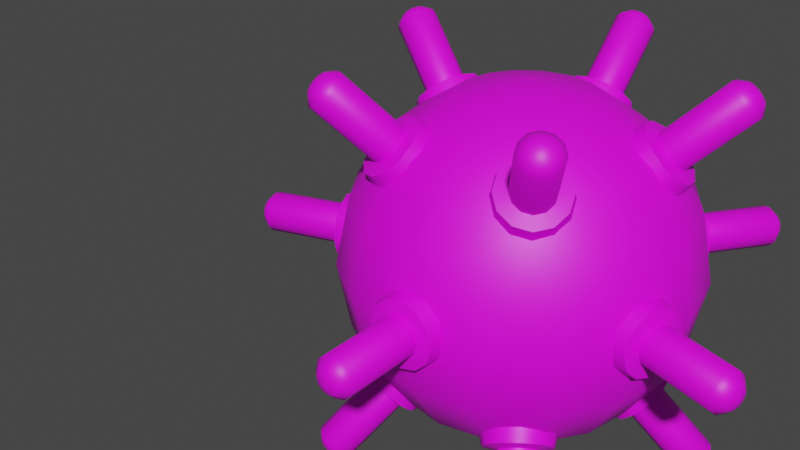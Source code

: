# Source: mina_001.blend  (saved by Blender 2.90.8; exported with 4.5.12 LTS)
import bpy
from mathutils import Matrix  # noqa: F401  (used for matrix-valued properties, if any)

bpy.ops.wm.read_factory_settings(use_empty=True)
scene = bpy.context.scene
scene.name = 'Scene'

# ---- collections
col_collection = bpy.data.collections.new('Collection'); scene.collection.children.link(col_collection)

# ---- images (referenced by path relative to the original .blend; pixels are not part of the script)
import os
ASSET_DIR = os.environ.get("B2B_ASSET_DIR", "")  # directory of the original .blend (textures are referenced by path, not embedded)
HERE = os.path.dirname(os.path.abspath(__file__))  # packed textures are extracted next to this script under _unpacked/

def load_image(name, relpath, width, height, colorspace="sRGB"):
    """Load a texture the original file referenced (path relative to the .blend, or extracted next to this script)."""
    p = next((c for c in (os.path.join(HERE, relpath), os.path.join(ASSET_DIR, relpath)) if relpath and os.path.exists(c)), "")
    if p:
        img = bpy.data.images.load(p, check_existing=True)
        img.name = name
    else:  # same state as the original file: an image datablock whose file is absent (Cycles renders it pink)
        img = bpy.data.images.new(name, width, height)
        img.source = "FILE"
        img.filepath = "//" + (relpath or name)
    img.colorspace_settings.name = colorspace
    return img
img_mine = load_image('mine', 'textures/mine.png', 1024, 1024, 'sRGB')

# ---- materials (node trees are filled in below, after node groups)
mat_mine = bpy.data.materials.new('mine')
mat_mine.use_transparent_shadow = False

# ---- node groups
ng_auto_smooth = bpy.data.node_groups.new('Auto Smooth', 'GeometryNodeTree')
_s = ng_auto_smooth.interface.new_socket(name='Geometry', in_out='OUTPUT', socket_type='NodeSocketGeometry')
_s = ng_auto_smooth.interface.new_socket(name='Geometry', in_out='INPUT', socket_type='NodeSocketGeometry')
_s = ng_auto_smooth.interface.new_socket(name='Angle', in_out='INPUT', socket_type='NodeSocketFloat')
_s.subtype = 'ANGLE'
_s.min_value = 0.0
_s.max_value = 3.142
ng_auto_smooth.is_modifier = True
_N = ng_auto_smooth.nodes; _L = ng_auto_smooth.links
n0 = _N.new('NodeGroupOutput'); n0.name = 'Group Output'; n0.location = (480, -100)
n1 = _N.new('NodeGroupInput'); n1.name = 'Group Input'; n1.location = (-420, -300)
n2 = _N.new('NodeGroupInput'); n2.name = 'Group Input.001'; n2.location = (-60, -100)
n3 = _N.new('GeometryNodeSetShadeSmooth'); n3.name = 'Set Shade Smooth'; n3.location = (120, -100)
n3.domain = 'EDGE'
n4 = _N.new('GeometryNodeSetShadeSmooth'); n4.name = 'Set Shade Smooth.001'; n4.location = (300, -100)
n5 = _N.new('GeometryNodeInputMeshEdgeAngle'); n5.name = 'Edge Angle'; n5.location = (-420, -220)
n6 = _N.new('GeometryNodeInputEdgeSmooth'); n6.name = 'Is Edge Smooth'; n6.location = (-60, -160)
n7 = _N.new('GeometryNodeInputShadeSmooth'); n7.name = 'Is Face Smooth'; n7.location = (-240, -340)
n8 = _N.new('FunctionNodeBooleanMath'); n8.name = 'Boolean Math'; n8.location = (-60, -220)
n9 = _N.new('FunctionNodeCompare'); n9.name = 'Compare'; n9.location = (-240, -180)
n9.operation = 'LESS_EQUAL'
_L.new(n5.outputs[0], n9.inputs[0])
_L.new(n4.outputs[0], n0.inputs[0])
_L.new(n1.outputs[1], n9.inputs[1])
_L.new(n9.outputs[0], n8.inputs[0])
_L.new(n7.outputs[0], n8.inputs[1])
_L.new(n2.outputs[0], n3.inputs[0])
_L.new(n6.outputs[0], n3.inputs[1])
_L.new(n3.outputs[0], n4.inputs[0])
_L.new(n8.outputs[0], n3.inputs[2])
n0.is_active_output = True

# ---- material node trees
mat_mine.use_nodes = True; mat_mine.node_tree.nodes.clear()
_N = mat_mine.node_tree.nodes; _L = mat_mine.node_tree.links
n0 = _N.new('ShaderNodeBsdfPrincipled'); n0.name = 'Principled BSDF'; n0.location = (10, 300)
n0.distribution = 'GGX'
n0.subsurface_method = 'BURLEY'
n0.inputs[3].default_value = 1.45
n0.inputs[27].default_value = (0.0, 0.0, 0.0, 1.0)
n0.inputs[28].default_value = 1.0
n1 = _N.new('ShaderNodeOutputMaterial'); n1.name = 'Material Output'; n1.location = (300, 300)
n2 = _N.new('ShaderNodeTexImage'); n2.name = 'Image Texture'; n2.location = (-280, 280)
n2.image = img_mine
_L.new(n0.outputs[0], n1.inputs[0])
_L.new(n2.outputs[0], n0.inputs[0])
n1.is_active_output = True

# ---- world
world_world = bpy.data.worlds.new('World'); scene.world = world_world
world_world.use_nodes = True; world_world.node_tree.nodes.clear()
_N = world_world.node_tree.nodes; _L = world_world.node_tree.links
n0 = _N.new('ShaderNodeOutputWorld'); n0.name = 'World Output'; n0.location = (300, 300)
n1 = _N.new('ShaderNodeBackground'); n1.name = 'Background'; n1.location = (10, 300)
n1.inputs[0].default_value = (0.05088, 0.05088, 0.05088, 1.0)
_L.new(n1.outputs[0], n0.inputs[0])
n0.is_active_output = True
world_world.color = (0.05088, 0.05088, 0.05088)
world_world.use_sun_shadow = False
world_world.sun_shadow_jitter_overblur = 0.0

# ---- meshes
me_sphere_001 = bpy.data.meshes.new('Sphere.001')
me_sphere_001.from_pydata([(-0.1464, -0.3536, 0.9239), (-0.2706, -0.6533, 0.7071), (-0.3536, -0.8536, 0.3827), (-0.2706, -0.2706, 0.9239), (-0.5, -0.5, 0.7071), (-0.6533, -0.6533, 0.3827), (-0.3536, -0.1464, 0.9239), (-0.6533, -0.2706, 0.7071), (-0.8536, -0.3536, 0.3827), (-0.3827, 2.499e-07, 0.9239), (-0.7071, 4.883e-07, 0.7071), (-0.9239, 5.181e-07, 0.3827), (-0.3536, 0.1464, 0.9239), (-0.6533, 0.2706, 0.7071), (-0.8536, 0.3536, 0.3827), (-0.2706, 0.2706, 0.9239), (-0.5, 0.5, 0.7071), (-0.6533, 0.6533, 0.3827), (-0.1464, 0.3536, 0.9239), (-0.2706, 0.6533, 0.7071), (-0.3536, 0.8536, 0.3827), (-0.05735, -1.039, 0.09934), (-0.09934, -1.039, 0.05735), (-0.05735, -1.531, 0.03311), (-0.09934, -1.482, 0.05735), (-0.03311, -1.531, 0.05735), (-0.05735, -1.482, 0.09934), (-0.09503, -1.025, 0.1646), (-0.1646, -1.025, 0.09503), (-0.1109, -0.8641, 0.1922), (-0.1922, -0.8641, 0.1109), (-1.445, -0.5045, 0.05735), (-1.392, -0.5126, 0.09934), (-1.438, -0.5275, 0.03311), (-1.379, -0.5525, 0.05735), (-0.9883, -0.3211, 0.1147), (-1.006, -0.2666, 0.09934), (-1.019, -0.2266, 0.05735), (-1.473, -0.4184, 0.03311), (-1.44, -0.3635, 0.05735), (-1.466, -0.4415, 0.05735), (-1.427, -0.4035, 0.09934), (-0.9576, -0.4156, 0.05735), (-1.456, -0.473, 0.06623), (-1.41, -0.458, 0.1147), (-0.9705, -0.3757, 0.09934), (-0.9746, -0.3167, 0.1901), (-1.004, -0.2263, 0.1646), (-1.025, -0.1601, 0.09503), (-0.9237, -0.4732, 0.09503), (-0.9452, -0.407, 0.1646), (-0.8218, -0.267, 0.2219), (-0.8561, -0.1615, 0.1922), (-0.8812, -0.08427, 0.1109), (-0.7624, -0.4498, 0.1109), (-0.7875, -0.3725, 0.1922), (-0.9265, 1.219, 0.05735), (-0.9176, 1.165, 0.09934), (-0.9461, 1.205, 0.03311), (-0.9515, 1.141, 0.05735), (-0.6108, 0.8407, 0.1147), (-0.5644, 0.8744, 0.09934), (-0.5304, 0.8991, 0.05735), (-0.8533, 1.272, 0.03311), (-0.7908, 1.257, 0.05735), (-0.8729, 1.258, 0.05735), (-0.8248, 1.233, 0.09934), (-0.6911, 0.7823, 0.05735), (-0.8997, 1.238, 0.06623), (-0.8712, 1.199, 0.1147), (-0.6572, 0.807, 0.09934), (-0.6023, 0.829, 0.1901), (-0.5254, 0.8849, 0.1646), (-0.4691, 0.9258, 0.09503), (-0.7355, 0.7323, 0.09503), (-0.6792, 0.7731, 0.1646), (-0.5079, 0.6991, 0.2219), (-0.4181, 0.7643, 0.1922), (-0.3524, 0.812, 0.1109), (-0.6633, 0.5861, 0.1109), (-0.5976, 0.6339, 0.1922), (-0.03311, 1.042, 1.123), (-0.05735, 0.9778, 1.118), (-0.05735, 1.059, 1.106), (-0.09934, 1.007, 1.089), (-0.06623, 1.082, 1.082), (-0.1147, 1.048, 1.048), (-0.05735, 1.106, 1.059), (-0.09934, 1.089, 1.007), (-0.03311, 1.123, 1.042), (-0.05735, 1.118, 0.9778), (-0.05735, 0.805, 0.6645), (-0.09934, 0.7753, 0.6942), (-0.1147, 0.7348, 0.7348), (-0.09934, 0.6942, 0.7753), (-0.05735, 0.6645, 0.805), (-0.09503, 0.841, 0.6082), (-0.1646, 0.7918, 0.6574), (-0.1901, 0.7246, 0.7246), (-0.1646, 0.6574, 0.7918), (-0.09503, 0.6082, 0.841), (-0.1109, 0.7469, 0.4751), (-0.1922, 0.6894, 0.5326), (-0.2219, 0.611, 0.611), (-0.1922, 0.5326, 0.6894), (-0.1109, 0.4751, 0.7469), (-1.001, 0.2904, 1.123), (-0.9477, 0.2476, 1.118), (-1.041, 0.3383, 1.095), (-1.025, 0.2727, 1.106), (-0.9889, 0.2168, 1.089), (-1.05, 0.2715, 1.082), (-1.032, 0.2148, 1.048), (-1.069, 0.2871, 1.059), (-1.066, 0.2419, 1.007), (-1.078, 0.3155, 1.042), (-1.081, 0.291, 0.9778), (-1.074, 0.3489, 1.035), (-1.074, 0.3489, 0.9669), (-1.058, 0.3785, 1.042), (-1.046, 0.4001, 0.9778), (-1.034, 0.3962, 1.059), (-1.005, 0.4309, 1.007), (-0.6217, 0.202, 0.8159), (-0.6143, 0.2599, 0.805), (-1.009, 0.3974, 1.082), (-0.9613, 0.433, 1.048), (-0.6295, 0.309, 0.7753), (-0.6634, 0.3361, 0.7348), (-0.7067, 0.3341, 0.6942), (-0.9893, 0.3818, 1.106), (-0.9275, 0.4058, 1.089), (-0.7479, 0.3033, 0.6645), (-0.7759, 0.2521, 0.6537), (-0.7833, 0.1942, 0.6645), (-0.9805, 0.3534, 1.123), (-0.9122, 0.3567, 1.118), (-0.7681, 0.1451, 0.6942), (-0.7343, 0.118, 0.7348), (-0.6909, 0.12, 0.7753), (-0.9848, 0.32, 1.129), (-0.9196, 0.2988, 1.129), (-0.6497, 0.1508, 0.805), (-0.5613, 0.1824, 0.859), (-0.5491, 0.2783, 0.841), (-0.5743, 0.3597, 0.7918), (-0.6304, 0.4047, 0.7246), (-0.7022, 0.4012, 0.6574), (-0.7704, 0.3503, 0.6082), (-0.8169, 0.2654, 0.5902), (-0.8292, 0.1695, 0.6082), (-0.8039, 0.08813, 0.6574), (-0.7478, 0.04315, 0.7246), (-0.6761, 0.0466, 0.7918), (-0.6078, 0.09756, 0.841), (-0.4319, 0.1403, 0.7679), (-0.4176, 0.2523, 0.7469), (-0.4471, 0.3473, 0.6894), (-0.5125, 0.3998, 0.611), (-0.5963, 0.3958, 0.5326), (-0.676, 0.3363, 0.4751), (-0.7303, 0.2373, 0.4541), (-0.7446, 0.1253, 0.4751), (-0.7151, 0.0303, 0.5326), (-0.6497, -0.02221, 0.611), (-0.5659, -0.01818, 0.6894), (-0.4862, 0.04131, 0.7469), (-0.5855, -0.8623, 1.123), (-0.5283, -0.8248, 1.118), (-0.6435, -0.8858, 1.095), (-0.576, -0.8904, 1.106), (-0.5118, -0.8735, 1.089), (-0.5826, -0.9145, 1.082), (-0.5232, -0.9153, 1.048), (-0.6035, -0.9283, 1.059), (-0.5595, -0.9391, 1.007), (-0.6332, -0.9279, 1.042), (-0.6109, -0.9384, 0.9778), (-0.6637, -0.9135, 1.035), (-0.6637, -0.9135, 0.9669), (-0.6868, -0.889, 1.042), (-0.7037, -0.871, 0.9778), (-0.6963, -0.8608, 1.059), (-0.7202, -0.8223, 1.007), (-0.3842, -0.5288, 0.8159), (-0.437, -0.5039, 0.805), (-0.6897, -0.8367, 1.082), (-0.7088, -0.7805, 1.048), (-0.4884, -0.5032, 0.7753), (-0.5247, -0.527, 0.7348), (-0.5361, -0.5689, 0.6942), (-0.6688, -0.823, 1.106), (-0.6725, -0.7567, 1.089), (-0.5196, -0.6176, 0.6645), (-0.4796, -0.6601, 0.6537), (-0.4268, -0.685, 0.6645), (-0.6391, -0.8233, 1.123), (-0.6211, -0.7573, 1.118), (-0.3754, -0.6856, 0.6942), (-0.3391, -0.6619, 0.7348), (-0.3277, -0.62, 0.7753), (-0.6086, -0.8377, 1.129), (-0.5683, -0.7823, 1.129), (-0.3442, -0.5713, 0.805), (-0.3469, -0.4775, 0.859), (-0.4344, -0.4362, 0.841), (-0.5196, -0.4351, 0.7918), (-0.5797, -0.4745, 0.7246), (-0.5986, -0.5438, 0.6574), (-0.5712, -0.6245, 0.6082), (-0.5049, -0.6949, 0.5902), (-0.4174, -0.7362, 0.6082), (-0.3322, -0.7373, 0.6574), (-0.2721, -0.6979, 0.7246), (-0.2532, -0.6286, 0.7918), (-0.2806, -0.5479, 0.841), (-0.2669, -0.3674, 0.7679), (-0.369, -0.3192, 0.7469), (-0.4685, -0.3179, 0.6894), (-0.5386, -0.3639, 0.611), (-0.5607, -0.4448, 0.5326), (-0.5288, -0.539, 0.4751), (-0.4514, -0.6212, 0.4541), (-0.3492, -0.6694, 0.4751), (-0.2498, -0.6707, 0.5326), (-0.1796, -0.6247, 0.611), (-0.1576, -0.5438, 0.6894), (-0.1895, -0.4496, 0.7469), (0.0, 0.7071, 0.7071), (0.0, 0.9239, 0.3827), (0.0, -0.3827, 0.9239), (0.0, -0.7071, 0.7071), (0.0, -0.9239, 0.3827), (0.0, 5.063e-14, 1.0), (0.0, 0.3827, 0.9239), (0.0, -1.039, 0.1147), (0.0, -1.531, 0.06623), (0.0, -1.482, 0.1147), (0.0, -1.025, 0.1901), (0.0, -0.8641, 0.2219), (0.0, 1.095, 1.095), (0.0, 1.129, 1.035), (0.0, 1.129, 0.9669), (0.0, 0.6537, 0.8159), (0.0, 0.8159, 0.6537), (0.0, 1.035, 1.129), (0.0, 0.9669, 1.129), (0.0, 0.5902, 0.859), (0.0, 0.859, 0.5902), (0.0, 0.4541, 0.7679), (0.0, 0.7679, 0.4541), (-0.1464, -0.3536, -0.9239), (-0.2706, -0.6533, -0.7071), (-0.3536, -0.8536, -0.3827), (-0.3827, -0.9239, 0.0), (-0.2706, -0.2706, -0.9239), (-0.5, -0.5, -0.7071), (-0.6533, -0.6533, -0.3827), (-0.7071, -0.7071, 0.0), (-0.3536, -0.1464, -0.9239), (-0.6533, -0.2706, -0.7071), (-0.8536, -0.3536, -0.3827), (-0.9239, -0.3827, 0.0), (-0.3827, 2.499e-07, -0.9239), (-0.7071, 4.883e-07, -0.7071), (-0.9239, 5.181e-07, -0.3827), (-1.0, 6.075e-07, 0.0), (-0.3536, 0.1464, -0.9239), (-0.6533, 0.2706, -0.7071), (-0.8536, 0.3536, -0.3827), (-0.9239, 0.3827, 0.0), (-0.2706, 0.2706, -0.9239), (-0.5, 0.5, -0.7071), (-0.6533, 0.6533, -0.3827), (-0.7071, 0.7071, 0.0), (-0.1464, 0.3536, -0.9239), (-0.2706, 0.6533, -0.7071), (-0.3536, 0.8536, -0.3827), (-0.3827, 0.9239, 0.0), (-0.05735, -1.039, -0.09934), (-0.06623, -1.531, 0.0), (-0.1147, -1.482, 0.0), (-0.09934, -1.039, -0.05735), (-0.1147, -1.039, 0.0), (-0.05735, -1.531, -0.03311), (-0.09934, -1.482, -0.05735), (-0.03311, -1.531, -0.05735), (-0.05735, -1.482, -0.09934), (-0.09503, -1.025, -0.1646), (-0.1646, -1.025, -0.09503), (-0.1901, -1.025, 0.0), (-0.1109, -0.8641, -0.1922), (-0.1922, -0.8641, -0.1109), (-0.2219, -0.8641, 0.0), (-1.445, -0.5045, -0.05735), (-1.392, -0.5126, -0.09934), (-1.473, -0.4785, 0.0), (-1.438, -0.5275, -0.03311), (-1.379, -0.5525, -0.05735), (-1.435, -0.536, 0.0), (-1.374, -0.5671, 0.0), (-0.9883, -0.3211, -0.1147), (-1.006, -0.2666, -0.09934), (-1.476, -0.41, 0.0), (-1.445, -0.3489, 0.0), (-1.019, -0.2266, -0.05735), (-1.024, -0.212, 0.0), (-1.473, -0.4184, -0.03311), (-1.44, -0.3635, -0.05735), (-1.466, -0.4415, -0.05735), (-1.427, -0.4035, -0.09934), (-0.9528, -0.4302, 0.0), (-0.9576, -0.4156, -0.05735), (-1.456, -0.473, -0.06623), (-1.41, -0.458, -0.1147), (-0.9705, -0.3757, -0.09934), (-0.9746, -0.3167, -0.1901), (-1.004, -0.2263, -0.1646), (-1.025, -0.1601, -0.09503), (-1.033, -0.1359, 0.0), (-0.9158, -0.4974, 0.0), (-0.9237, -0.4732, -0.09503), (-0.9452, -0.407, -0.1646), (-0.8218, -0.267, -0.2219), (-0.8561, -0.1615, -0.1922), (-0.8812, -0.08427, -0.1109), (-0.8904, -0.056, 0.0), (-0.7532, -0.478, 0.0), (-0.7624, -0.4498, -0.1109), (-0.7875, -0.3725, -0.1922), (-0.9265, 1.219, -0.05735), (-0.9176, 1.165, -0.09934), (-0.9101, 1.253, 0.0), (-0.9461, 1.205, -0.03311), (-0.9515, 1.141, -0.05735), (-0.9533, 1.199, 0.0), (-0.964, 1.132, 0.0), (-0.6108, 0.8407, -0.1147), (-0.5644, 0.8744, -0.09934), (-0.8461, 1.277, 0.0), (-0.7784, 1.266, 0.0), (-0.5304, 0.8991, -0.05735), (-0.518, 0.9081, 0.0), (-0.8533, 1.272, -0.03311), (-0.7908, 1.257, -0.05735), (-0.8729, 1.258, -0.05735), (-0.8248, 1.233, -0.09934), (-0.7036, 0.7732, 0.0), (-0.6911, 0.7823, -0.05735), (-0.8997, 1.238, -0.06623), (-0.8712, 1.199, -0.1147), (-0.6572, 0.807, -0.09934), (-0.6023, 0.829, -0.1901), (-0.5254, 0.8849, -0.1646), (-0.4691, 0.9258, -0.09503), (-0.4485, 0.9407, 0.0), (-0.7561, 0.7173, 0.0), (-0.7355, 0.7323, -0.09503), (-0.6792, 0.7731, -0.1646), (-0.5079, 0.6991, -0.2219), (-0.4181, 0.7643, -0.1922), (-0.3524, 0.812, -0.1109), (-0.3284, 0.8295, 0.0), (-0.6874, 0.5686, 0.0), (-0.6633, 0.5861, -0.1109), (-0.5976, 0.6339, -0.1922), (-0.03311, 1.042, -1.123), (-0.05735, 0.9778, -1.118), (-0.05735, 1.059, -1.106), (-0.09934, 1.007, -1.089), (-0.06623, 1.082, -1.082), (-0.1147, 1.048, -1.048), (-0.05735, 1.106, -1.059), (-0.09934, 1.089, -1.007), (-0.03311, 1.123, -1.042), (-0.05735, 1.118, -0.9778), (-0.05735, 0.805, -0.6645), (-0.09934, 0.7753, -0.6942), (-0.1147, 0.7348, -0.7348), (-0.09934, 0.6942, -0.7753), (-0.05735, 0.6645, -0.805), (-0.09503, 0.841, -0.6082), (-0.1646, 0.7918, -0.6574), (-0.1901, 0.7246, -0.7246), (-0.1646, 0.6574, -0.7918), (-0.09503, 0.6082, -0.841), (-0.1109, 0.7469, -0.4751), (-0.1922, 0.6894, -0.5326), (-0.2219, 0.611, -0.611), (-0.1922, 0.5326, -0.6894), (-0.1109, 0.4751, -0.7469), (-1.001, 0.2904, -1.123), (-0.9477, 0.2476, -1.118), (-1.041, 0.3383, -1.095), (-1.025, 0.2727, -1.106), (-0.9889, 0.2168, -1.089), (-1.05, 0.2715, -1.082), (-1.032, 0.2148, -1.048), (-1.069, 0.2871, -1.059), (-1.066, 0.2419, -1.007), (-1.078, 0.3155, -1.042), (-1.081, 0.291, -0.9778), (-1.074, 0.3489, -1.035), (-1.074, 0.3489, -0.9669), (-1.058, 0.3785, -1.042), (-1.046, 0.4001, -0.9778), (-1.034, 0.3962, -1.059), (-1.005, 0.4309, -1.007), (-0.6217, 0.202, -0.8159), (-0.6143, 0.2599, -0.805), (-1.009, 0.3974, -1.082), (-0.9613, 0.433, -1.048), (-0.6295, 0.309, -0.7753), (-0.6634, 0.3361, -0.7348), (-0.7067, 0.3341, -0.6942), (-0.9893, 0.3818, -1.106), (-0.9275, 0.4058, -1.089), (-0.7479, 0.3033, -0.6645), (-0.7759, 0.2521, -0.6537), (-0.7833, 0.1942, -0.6645), (-0.9805, 0.3534, -1.123), (-0.9122, 0.3567, -1.118), (-0.7681, 0.1451, -0.6942), (-0.7343, 0.118, -0.7348), (-0.6909, 0.12, -0.7753), (-0.9848, 0.32, -1.129), (-0.9196, 0.2988, -1.129), (-0.6497, 0.1508, -0.805), (-0.5613, 0.1824, -0.859), (-0.5491, 0.2783, -0.841), (-0.5743, 0.3597, -0.7918), (-0.6304, 0.4047, -0.7246), (-0.7022, 0.4012, -0.6574), (-0.7704, 0.3503, -0.6082), (-0.8169, 0.2654, -0.5902), (-0.8292, 0.1695, -0.6082), (-0.8039, 0.08813, -0.6574), (-0.7478, 0.04315, -0.7246), (-0.6761, 0.0466, -0.7918), (-0.6078, 0.09756, -0.841), (-0.4319, 0.1403, -0.7679), (-0.4176, 0.2523, -0.7469), (-0.4471, 0.3473, -0.6894), (-0.5125, 0.3998, -0.611), (-0.5963, 0.3958, -0.5326), (-0.676, 0.3363, -0.4751), (-0.7303, 0.2373, -0.4541), (-0.7446, 0.1253, -0.4751), (-0.7151, 0.0303, -0.5326), (-0.6497, -0.02221, -0.611), (-0.5659, -0.01818, -0.6894), (-0.4862, 0.04131, -0.7469), (-0.5855, -0.8623, -1.123), (-0.5283, -0.8248, -1.118), (-0.6435, -0.8858, -1.095), (-0.576, -0.8904, -1.106), (-0.5118, -0.8735, -1.089), (-0.5826, -0.9145, -1.082), (-0.5232, -0.9153, -1.048), (-0.6035, -0.9283, -1.059), (-0.5595, -0.9391, -1.007), (-0.6332, -0.9279, -1.042), (-0.6109, -0.9384, -0.9778), (-0.6637, -0.9135, -1.035), (-0.6637, -0.9135, -0.9669), (-0.6868, -0.889, -1.042), (-0.7037, -0.871, -0.9778), (-0.6963, -0.8608, -1.059), (-0.7202, -0.8223, -1.007), (-0.3842, -0.5288, -0.8159), (-0.437, -0.5039, -0.805), (-0.6897, -0.8367, -1.082), (-0.7088, -0.7805, -1.048), (-0.4884, -0.5032, -0.7753), (-0.5247, -0.527, -0.7348), (-0.5361, -0.5689, -0.6942), (-0.6688, -0.823, -1.106), (-0.6725, -0.7567, -1.089), (-0.5196, -0.6176, -0.6645), (-0.4796, -0.6601, -0.6537), (-0.4268, -0.685, -0.6645), (-0.6391, -0.8233, -1.123), (-0.6211, -0.7573, -1.118), (-0.3754, -0.6856, -0.6942), (-0.3391, -0.6619, -0.7348), (-0.3277, -0.62, -0.7753), (-0.6086, -0.8377, -1.129), (-0.5683, -0.7823, -1.129), (-0.3442, -0.5713, -0.805), (-0.3469, -0.4775, -0.859), (-0.4344, -0.4362, -0.841), (-0.5196, -0.4351, -0.7918), (-0.5797, -0.4745, -0.7246), (-0.5986, -0.5438, -0.6574), (-0.5712, -0.6245, -0.6082), (-0.5049, -0.6949, -0.5902), (-0.4174, -0.7362, -0.6082), (-0.3322, -0.7373, -0.6574), (-0.2721, -0.6979, -0.7246), (-0.2532, -0.6286, -0.7918), (-0.2806, -0.5479, -0.841), (-0.2669, -0.3674, -0.7679), (-0.369, -0.3192, -0.7469), (-0.4685, -0.3179, -0.6894), (-0.5386, -0.3639, -0.611), (-0.5607, -0.4448, -0.5326), (-0.5288, -0.539, -0.4751), (-0.4514, -0.6212, -0.4541), (-0.3492, -0.6694, -0.4751), (-0.2498, -0.6707, -0.5326), (-0.1796, -0.6247, -0.611), (-0.1576, -0.5438, -0.6894), (-0.1895, -0.4496, -0.7469), (0.0, 0.7071, -0.7071), (0.0, 0.9239, -0.3827), (0.0, -0.3827, -0.9239), (0.0, -0.7071, -0.7071), (0.0, -0.9239, -0.3827), (0.0, -1.0, 0.0), (0.0, 5.063e-14, -1.0), (0.0, 0.3827, -0.9239), (0.0, 1.0, 0.0), (0.0, -1.548, 0.0), (0.0, -1.039, -0.1147), (0.0, -1.531, -0.06623), (0.0, -1.482, -0.1147), (0.0, -1.025, -0.1901), (0.0, -0.8641, -0.2219), (0.0, 1.095, -1.095), (0.0, 1.129, -1.035), (0.0, 1.129, -0.9669), (0.0, 0.6537, -0.8159), (0.0, 0.8159, -0.6537), (0.0, 1.035, -1.129), (0.0, 0.9669, -1.129), (0.0, 0.5902, -0.859), (0.0, 0.859, -0.5902), (0.0, 0.4541, -0.7679), (0.0, 0.7679, -0.4541)], [], [(231, 230, 0, 1), (232, 231, 1, 2), (230, 233, 0), (518, 232, 2, 254), (2, 1, 4, 5), (0, 233, 3), (254, 2, 5, 258), (1, 0, 3, 4), (3, 233, 6), (258, 5, 8, 262), (4, 3, 6, 7), (5, 4, 7, 8), (262, 8, 11, 266), (7, 6, 9, 10), (8, 7, 10, 11), (6, 233, 9), (11, 10, 13, 14), (9, 233, 12), (266, 11, 14, 270), (10, 9, 12, 13), (14, 13, 16, 17), (12, 233, 15), (270, 14, 17, 274), (13, 12, 15, 16), (274, 17, 20, 278), (16, 15, 18, 19), (17, 16, 19, 20), (15, 233, 18), (278, 20, 229, 521), (19, 18, 234, 228), (20, 19, 228, 229), (18, 233, 234), (281, 280, 23, 24), (26, 237, 235, 21), (24, 26, 21, 22), (280, 522, 23), (24, 23, 25, 26), (281, 24, 22, 283), (23, 522, 25), (25, 522, 236), (26, 25, 236, 237), (283, 22, 28, 290), (22, 21, 27, 28), (21, 235, 238, 27), (27, 238, 239, 29), (28, 27, 29, 30), (290, 28, 30, 293), (44, 43, 31, 32), (43, 296, 31), (31, 296, 33), (32, 31, 33, 34), (33, 296, 299), (34, 33, 299, 300), (304, 303, 38, 39), (41, 44, 35, 36), (39, 41, 36, 37), (303, 296, 38), (44, 32, 45, 35), (39, 38, 40, 41), (304, 39, 37, 306), (38, 296, 40), (32, 34, 42, 45), (34, 300, 311, 42), (40, 296, 43), (41, 40, 43, 44), (306, 37, 48, 319), (42, 311, 320, 49), (45, 42, 49, 50), (37, 36, 47, 48), (36, 35, 46, 47), (35, 45, 50, 46), (47, 46, 51, 52), (48, 47, 52, 53), (319, 48, 53, 326), (49, 320, 327, 54), (46, 50, 55, 51), (50, 49, 54, 55), (69, 68, 56, 57), (68, 332, 56), (56, 332, 58), (57, 56, 58, 59), (58, 332, 335), (59, 58, 335, 336), (340, 339, 63, 64), (66, 69, 60, 61), (64, 66, 61, 62), (339, 332, 63), (69, 57, 70, 60), (64, 63, 65, 66), (340, 64, 62, 342), (63, 332, 65), (57, 59, 67, 70), (59, 336, 347, 67), (65, 332, 68), (66, 65, 68, 69), (342, 62, 73, 355), (67, 347, 356, 74), (70, 67, 74, 75), (62, 61, 72, 73), (61, 60, 71, 72), (60, 70, 75, 71), (72, 71, 76, 77), (73, 72, 77, 78), (355, 73, 78, 362), (74, 356, 363, 79), (71, 75, 80, 76), (75, 74, 79, 80), (246, 245, 81, 82), (245, 240, 81), (81, 240, 83), (82, 81, 83, 84), (83, 240, 85), (84, 83, 85, 86), (85, 240, 87), (86, 85, 87, 88), (87, 240, 89), (88, 87, 89, 90), (89, 240, 241), (90, 89, 241, 242), (86, 88, 92, 93), (246, 82, 95, 243), (90, 242, 244, 91), (82, 84, 94, 95), (84, 86, 93, 94), (88, 90, 91, 92), (94, 93, 98, 99), (92, 91, 96, 97), (95, 94, 99, 100), (91, 244, 248, 96), (93, 92, 97, 98), (243, 95, 100, 247), (97, 96, 101, 102), (98, 97, 102, 103), (99, 98, 103, 104), (247, 100, 105, 249), (96, 248, 250, 101), (100, 99, 104, 105), (141, 140, 106, 107), (140, 108, 106), (106, 108, 109), (107, 106, 109, 110), (109, 108, 111), (110, 109, 111, 112), (111, 108, 113), (112, 111, 113, 114), (113, 108, 115), (114, 113, 115, 116), (115, 108, 117), (116, 115, 117, 118), (118, 117, 119, 120), (117, 108, 119), (120, 119, 121, 122), (119, 108, 121), (122, 121, 125, 126), (121, 108, 125), (112, 114, 137, 138), (126, 125, 130, 131), (136, 141, 123, 124), (131, 136, 124, 127), (125, 108, 130), (141, 107, 142, 123), (131, 130, 135, 136), (126, 131, 127, 128), (120, 122, 129, 132), (130, 108, 135), (116, 118, 133, 134), (107, 110, 139, 142), (122, 126, 128, 129), (110, 112, 138, 139), (135, 108, 140), (118, 120, 132, 133), (114, 116, 134, 137), (136, 135, 140, 141), (128, 127, 145, 146), (133, 132, 148, 149), (139, 138, 152, 153), (137, 134, 150, 151), (142, 139, 153, 154), (127, 124, 144, 145), (132, 129, 147, 148), (129, 128, 146, 147), (134, 133, 149, 150), (138, 137, 151, 152), (124, 123, 143, 144), (123, 142, 154, 143), (144, 143, 155, 156), (151, 150, 162, 163), (148, 147, 159, 160), (145, 144, 156, 157), (152, 151, 163, 164), (149, 148, 160, 161), (146, 145, 157, 158), (153, 152, 164, 165), (143, 154, 166, 155), (150, 149, 161, 162), (147, 146, 158, 159), (154, 153, 165, 166), (202, 201, 167, 168), (201, 169, 167), (167, 169, 170), (168, 167, 170, 171), (170, 169, 172), (171, 170, 172, 173), (172, 169, 174), (173, 172, 174, 175), (174, 169, 176), (175, 174, 176, 177), (176, 169, 178), (177, 176, 178, 179), (179, 178, 180, 181), (178, 169, 180), (181, 180, 182, 183), (180, 169, 182), (183, 182, 186, 187), (182, 169, 186), (173, 175, 198, 199), (187, 186, 191, 192), (197, 202, 184, 185), (192, 197, 185, 188), (186, 169, 191), (202, 168, 203, 184), (192, 191, 196, 197), (187, 192, 188, 189), (181, 183, 190, 193), (191, 169, 196), (177, 179, 194, 195), (168, 171, 200, 203), (183, 187, 189, 190), (171, 173, 199, 200), (196, 169, 201), (179, 181, 193, 194), (175, 177, 195, 198), (197, 196, 201, 202), (189, 188, 206, 207), (194, 193, 209, 210), (200, 199, 213, 214), (198, 195, 211, 212), (203, 200, 214, 215), (188, 185, 205, 206), (193, 190, 208, 209), (190, 189, 207, 208), (195, 194, 210, 211), (199, 198, 212, 213), (185, 184, 204, 205), (184, 203, 215, 204), (205, 204, 216, 217), (212, 211, 223, 224), (209, 208, 220, 221), (206, 205, 217, 218), (213, 212, 224, 225), (210, 209, 221, 222), (207, 206, 218, 219), (214, 213, 225, 226), (204, 215, 227, 216), (211, 210, 222, 223), (208, 207, 219, 220), (215, 214, 226, 227), (516, 252, 251, 515), (517, 253, 252, 516), (515, 251, 519), (518, 254, 253, 517), (253, 257, 256, 252), (251, 255, 519), (254, 258, 257, 253), (252, 256, 255, 251), (255, 259, 519), (258, 262, 261, 257), (256, 260, 259, 255), (257, 261, 260, 256), (262, 266, 265, 261), (260, 264, 263, 259), (261, 265, 264, 260), (259, 263, 519), (265, 269, 268, 264), (263, 267, 519), (266, 270, 269, 265), (264, 268, 267, 263), (269, 273, 272, 268), (267, 271, 519), (270, 274, 273, 269), (268, 272, 271, 267), (274, 278, 277, 273), (272, 276, 275, 271), (273, 277, 276, 272), (271, 275, 519), (278, 521, 514, 277), (276, 513, 520, 275), (277, 514, 513, 276), (275, 520, 519), (281, 285, 284, 280), (287, 279, 523, 525), (285, 282, 279, 287), (280, 284, 522), (285, 287, 286, 284), (281, 283, 282, 285), (284, 286, 522), (286, 524, 522), (287, 525, 524, 286), (283, 290, 289, 282), (282, 289, 288, 279), (279, 288, 526, 523), (288, 291, 527, 526), (289, 292, 291, 288), (290, 293, 292, 289), (314, 295, 294, 313), (313, 294, 296), (294, 297, 296), (295, 298, 297, 294), (297, 299, 296), (298, 300, 299, 297), (304, 308, 307, 303), (310, 302, 301, 314), (308, 305, 302, 310), (303, 307, 296), (314, 301, 315, 295), (308, 310, 309, 307), (304, 306, 305, 308), (307, 309, 296), (295, 315, 312, 298), (298, 312, 311, 300), (309, 313, 296), (310, 314, 313, 309), (306, 319, 318, 305), (312, 321, 320, 311), (315, 322, 321, 312), (305, 318, 317, 302), (302, 317, 316, 301), (301, 316, 322, 315), (317, 324, 323, 316), (318, 325, 324, 317), (319, 326, 325, 318), (321, 328, 327, 320), (316, 323, 329, 322), (322, 329, 328, 321), (350, 331, 330, 349), (349, 330, 332), (330, 333, 332), (331, 334, 333, 330), (333, 335, 332), (334, 336, 335, 333), (340, 344, 343, 339), (346, 338, 337, 350), (344, 341, 338, 346), (339, 343, 332), (350, 337, 351, 331), (344, 346, 345, 343), (340, 342, 341, 344), (343, 345, 332), (331, 351, 348, 334), (334, 348, 347, 336), (345, 349, 332), (346, 350, 349, 345), (342, 355, 354, 341), (348, 357, 356, 347), (351, 358, 357, 348), (341, 354, 353, 338), (338, 353, 352, 337), (337, 352, 358, 351), (353, 360, 359, 352), (354, 361, 360, 353), (355, 362, 361, 354), (357, 364, 363, 356), (352, 359, 365, 358), (358, 365, 364, 357), (534, 367, 366, 533), (533, 366, 528), (366, 368, 528), (367, 369, 368, 366), (368, 370, 528), (369, 371, 370, 368), (370, 372, 528), (371, 373, 372, 370), (372, 374, 528), (373, 375, 374, 372), (374, 529, 528), (375, 530, 529, 374), (371, 378, 377, 373), (534, 531, 380, 367), (375, 376, 532, 530), (367, 380, 379, 369), (369, 379, 378, 371), (373, 377, 376, 375), (379, 384, 383, 378), (377, 382, 381, 376), (380, 385, 384, 379), (376, 381, 536, 532), (378, 383, 382, 377), (531, 535, 385, 380), (382, 387, 386, 381), (383, 388, 387, 382), (384, 389, 388, 383), (535, 537, 390, 385), (381, 386, 538, 536), (385, 390, 389, 384), (426, 392, 391, 425), (425, 391, 393), (391, 394, 393), (392, 395, 394, 391), (394, 396, 393), (395, 397, 396, 394), (396, 398, 393), (397, 399, 398, 396), (398, 400, 393), (399, 401, 400, 398), (400, 402, 393), (401, 403, 402, 400), (403, 405, 404, 402), (402, 404, 393), (405, 407, 406, 404), (404, 406, 393), (407, 411, 410, 406), (406, 410, 393), (397, 423, 422, 399), (411, 416, 415, 410), (421, 409, 408, 426), (416, 412, 409, 421), (410, 415, 393), (426, 408, 427, 392), (416, 421, 420, 415), (411, 413, 412, 416), (405, 417, 414, 407), (415, 420, 393), (401, 419, 418, 403), (392, 427, 424, 395), (407, 414, 413, 411), (395, 424, 423, 397), (420, 425, 393), (403, 418, 417, 405), (399, 422, 419, 401), (421, 426, 425, 420), (413, 431, 430, 412), (418, 434, 433, 417), (424, 438, 437, 423), (422, 436, 435, 419), (427, 439, 438, 424), (412, 430, 429, 409), (417, 433, 432, 414), (414, 432, 431, 413), (419, 435, 434, 418), (423, 437, 436, 422), (409, 429, 428, 408), (408, 428, 439, 427), (429, 441, 440, 428), (436, 448, 447, 435), (433, 445, 444, 432), (430, 442, 441, 429), (437, 449, 448, 436), (434, 446, 445, 433), (431, 443, 442, 430), (438, 450, 449, 437), (428, 440, 451, 439), (435, 447, 446, 434), (432, 444, 443, 431), (439, 451, 450, 438), (487, 453, 452, 486), (486, 452, 454), (452, 455, 454), (453, 456, 455, 452), (455, 457, 454), (456, 458, 457, 455), (457, 459, 454), (458, 460, 459, 457), (459, 461, 454), (460, 462, 461, 459), (461, 463, 454), (462, 464, 463, 461), (464, 466, 465, 463), (463, 465, 454), (466, 468, 467, 465), (465, 467, 454), (468, 472, 471, 467), (467, 471, 454), (458, 484, 483, 460), (472, 477, 476, 471), (482, 470, 469, 487), (477, 473, 470, 482), (471, 476, 454), (487, 469, 488, 453), (477, 482, 481, 476), (472, 474, 473, 477), (466, 478, 475, 468), (476, 481, 454), (462, 480, 479, 464), (453, 488, 485, 456), (468, 475, 474, 472), (456, 485, 484, 458), (481, 486, 454), (464, 479, 478, 466), (460, 483, 480, 462), (482, 487, 486, 481), (474, 492, 491, 473), (479, 495, 494, 478), (485, 499, 498, 484), (483, 497, 496, 480), (488, 500, 499, 485), (473, 491, 490, 470), (478, 494, 493, 475), (475, 493, 492, 474), (480, 496, 495, 479), (484, 498, 497, 483), (470, 490, 489, 469), (469, 489, 500, 488), (490, 502, 501, 489), (497, 509, 508, 496), (494, 506, 505, 493), (491, 503, 502, 490), (498, 510, 509, 497), (495, 507, 506, 494), (492, 504, 503, 491), (499, 511, 510, 498), (489, 501, 512, 500), (496, 508, 507, 495), (493, 505, 504, 492), (500, 512, 511, 499)])
me_sphere_001.polygons.foreach_set('use_smooth', [True] * 514)
_k = set([(21, 22), (21, 235), (22, 283), (27, 28), (27, 238), (28, 290), (35, 36), (35, 45), (36, 37), (37, 306), (42, 45), (42, 311), (46, 47), (46, 50), (47, 48), (48, 319), (49, 50), (49, 320), (60, 61), (60, 70), (61, 62), (62, 342), (67, 70), (67, 347), (71, 72), (71, 75), (72, 73), (73, 355), (74, 75), (74, 356), (91, 92), (91, 244), (92, 93), (93, 94), (94, 95), (95, 243), (96, 97), (96, 248), (97, 98), (98, 99), (99, 100), (100, 247), (123, 124), (123, 142), (124, 127), (127, 128), (128, 129), (129, 132), (132, 133), (133, 134), (134, 137), (137, 138), (138, 139), (139, 142), (143, 144), (143, 154), (144, 145), (145, 146), (146, 147), (147, 148), (148, 149), (149, 150), (150, 151), (151, 152), (152, 153), (153, 154), (184, 185), (184, 203), (185, 188), (188, 189), (189, 190), (190, 193), (193, 194), (194, 195), (195, 198), (198, 199), (199, 200), (200, 203), (204, 205), (204, 215), (205, 206), (206, 207), (207, 208), (208, 209), (209, 210), (210, 211), (211, 212), (212, 213), (213, 214), (214, 215), (279, 282), (279, 523), (282, 283), (288, 289), (288, 526), (289, 290), (301, 302), (301, 315), (302, 305), (305, 306), (311, 312), (312, 315), (316, 317), (316, 322), (317, 318), (318, 319), (320, 321), (321, 322), (337, 338), (337, 351), (338, 341), (341, 342), (347, 348), (348, 351), (352, 353), (352, 358), (353, 354), (354, 355), (356, 357), (357, 358), (376, 377), (376, 532), (377, 378), (378, 379), (379, 380), (380, 531), (381, 382), (381, 536), (382, 383), (383, 384), (384, 385), (385, 535), (408, 409), (408, 427), (409, 412), (412, 413), (413, 414), (414, 417), (417, 418), (418, 419), (419, 422), (422, 423), (423, 424), (424, 427), (428, 429), (428, 439), (429, 430), (430, 431), (431, 432), (432, 433), (433, 434), (434, 435), (435, 436), (436, 437), (437, 438), (438, 439), (469, 470), (469, 488), (470, 473), (473, 474), (474, 475), (475, 478), (478, 479), (479, 480), (480, 483), (483, 484), (484, 485), (485, 488), (489, 490), (489, 500), (490, 491), (491, 492), (492, 493), (493, 494), (494, 495), (495, 496), (496, 497), (497, 498), (498, 499), (499, 500)])
me_sphere_001.attributes.new('sharp_edge', 'BOOLEAN', 'EDGE').data.foreach_set('value', [ (min(e.vertices), max(e.vertices)) in _k for e in me_sphere_001.edges])
_uv = me_sphere_001.uv_layers.new(name='UVMap')
_uv.uv.foreach_set('vector', [0.1775, 0.3992, 0.1857, 0.4858, 0.1532, 0.4933, 0.118, 0.4148, 0.02627, 0.1021, 0.02627, 0.01863, 0.1063, 0.01863, 0.1063, 0.1021, 0.1857, 0.4858, 0.1857, 0.5742, 0.1532, 0.4933, 0.02627, 0.1856, 0.02627, 0.1021, 0.1063, 0.1021, 0.1063, 0.1856, 0.1063, 0.1021, 0.1063, 0.01863, 0.1864, 0.01863, 0.1864, 0.1021, 0.1532, 0.4933, 0.1857, 0.5742, 0.1262, 0.5114, 0.1063, 0.1856, 0.1063, 0.1021, 0.1864, 0.1021, 0.1864, 0.1856, 0.118, 0.4148, 0.1532, 0.4933, 0.1262, 0.5114, 0.06639, 0.4499, 0.1262, 0.5114, 0.1857, 0.5742, 0.1075, 0.5377, 0.1864, 0.1856, 0.1864, 0.1021, 0.2665, 0.1021, 0.2665, 0.1856, 0.06639, 0.4499, 0.1262, 0.5114, 0.1075, 0.5377, 0.02996, 0.5011, 0.1864, 0.1021, 0.1864, 0.01863, 0.2665, 0.01863, 0.2665, 0.1021, 0.2665, 0.1856, 0.2665, 0.1021, 0.3466, 0.1021, 0.3466, 0.1856, 0.02996, 0.5011, 0.1075, 0.5377, 0.09964, 0.5689, 0.01392, 0.5623, 0.2665, 0.1021, 0.2665, 0.01863, 0.3466, 0.01863, 0.3466, 0.1021, 0.1075, 0.5377, 0.1857, 0.5742, 0.09964, 0.5689, 0.3466, 0.1021, 0.3466, 0.01863, 0.4266, 0.01863, 0.4266, 0.1021, 0.09964, 0.5689, 0.1857, 0.5742, 0.1036, 0.6009, 0.3466, 0.1856, 0.3466, 0.1021, 0.4266, 0.1021, 0.4266, 0.1856, 0.01392, 0.5623, 0.09964, 0.5689, 0.1036, 0.6009, 0.02071, 0.6253, 0.4266, 0.1021, 0.4266, 0.01863, 0.5067, 0.01863, 0.5067, 0.1021, 0.1036, 0.6009, 0.1857, 0.5742, 0.1189, 0.6294, 0.4266, 0.1856, 0.4266, 0.1021, 0.5067, 0.1021, 0.5067, 0.1856, 0.02071, 0.6253, 0.1036, 0.6009, 0.1189, 0.6294, 0.0496, 0.6821, 0.5067, 0.1856, 0.5067, 0.1021, 0.5868, 0.1021, 0.5868, 0.1856, 0.0496, 0.6821, 0.1189, 0.6294, 0.1437, 0.6508, 0.09675, 0.7252, 0.5067, 0.1021, 0.5067, 0.01863, 0.5868, 0.01863, 0.5868, 0.1021, 0.1189, 0.6294, 0.1857, 0.5742, 0.1437, 0.6508, 0.5868, 0.1856, 0.5868, 0.1021, 0.6668, 0.1021, 0.6668, 0.1856, 0.09675, 0.7252, 0.1437, 0.6508, 0.1752, 0.6622, 0.1559, 0.7494, 0.5868, 0.1021, 0.5868, 0.01863, 0.6668, 0.01863, 0.6668, 0.1021, 0.1437, 0.6508, 0.1857, 0.5742, 0.1752, 0.6622, 0.8769, 0.5775, 0.8635, 0.5778, 0.8623, 0.5705, 0.8756, 0.5667, 0.8718, 0.5549, 0.8639, 0.5412, 0.9671, 0.5335, 0.9681, 0.5474, 0.8756, 0.5667, 0.8718, 0.5549, 0.9681, 0.5474, 0.969, 0.5616, 0.8635, 0.5778, 0.8458, 0.5781, 0.8623, 0.5705, 0.8756, 0.5667, 0.8623, 0.5705, 0.8583, 0.5635, 0.8718, 0.5549, 0.8769, 0.5775, 0.8756, 0.5667, 0.969, 0.5616, 0.9695, 0.5758, 0.8623, 0.5705, 0.8458, 0.5781, 0.8583, 0.5635, 0.8583, 0.5635, 0.8458, 0.5781, 0.8509, 0.5576, 0.8718, 0.5549, 0.8583, 0.5635, 0.8509, 0.5576, 0.8639, 0.5412, 0.9524, 0.9337, 0.9558, 0.9465, 0.9409, 0.9549, 0.9353, 0.9337, 0.9558, 0.9465, 0.965, 0.956, 0.9562, 0.9706, 0.9409, 0.9549, 0.965, 0.956, 0.9777, 0.9597, 0.9772, 0.9768, 0.9562, 0.9706, 0.9336, 0.3182, 0.9391, 0.3394, 0.9043, 0.3502, 0.8979, 0.3254, 0.9303, 0.2965, 0.9336, 0.3182, 0.8979, 0.3254, 0.8941, 0.3002, 0.9292, 0.2746, 0.9303, 0.2965, 0.8941, 0.3002, 0.8928, 0.2746, 0.7148, 0.4664, 0.6997, 0.4518, 0.7071, 0.4451, 0.721, 0.4533, 0.6997, 0.4518, 0.6939, 0.4309, 0.7071, 0.4451, 0.7071, 0.4451, 0.6939, 0.4309, 0.7109, 0.438, 0.721, 0.4533, 0.7071, 0.4451, 0.7109, 0.438, 0.7243, 0.4416, 0.7109, 0.438, 0.6939, 0.4309, 0.7121, 0.4307, 0.7243, 0.4416, 0.7109, 0.438, 0.7121, 0.4307, 0.7252, 0.4306, 0.8737, 0.8171, 0.8604, 0.8173, 0.8591, 0.81, 0.8724, 0.8062, 0.8686, 0.7945, 0.8608, 0.7807, 0.9639, 0.7731, 0.9649, 0.7869, 0.8724, 0.8062, 0.8686, 0.7945, 0.9649, 0.7869, 0.9658, 0.8012, 0.8604, 0.8173, 0.8426, 0.8177, 0.8591, 0.81, 0.7148, 0.4664, 0.721, 0.4533, 0.8181, 0.4581, 0.8174, 0.4724, 0.8724, 0.8062, 0.8591, 0.81, 0.8551, 0.8031, 0.8686, 0.7945, 0.8737, 0.8171, 0.8724, 0.8062, 0.9658, 0.8012, 0.9663, 0.8154, 0.8591, 0.81, 0.8426, 0.8177, 0.8551, 0.8031, 0.721, 0.4533, 0.7243, 0.4416, 0.8185, 0.4438, 0.8181, 0.4581, 0.7243, 0.4416, 0.7252, 0.4306, 0.8185, 0.4297, 0.8185, 0.4438, 0.8551, 0.8031, 0.8426, 0.8177, 0.8478, 0.7971, 0.8686, 0.7945, 0.8551, 0.8031, 0.8478, 0.7971, 0.8608, 0.7807, 0.9054, 0.6946, 0.8988, 0.6832, 0.9108, 0.671, 0.9219, 0.6901, 0.8562, 0.6946, 0.8563, 0.7078, 0.8398, 0.7122, 0.8398, 0.6903, 0.8628, 0.6832, 0.8562, 0.6946, 0.8398, 0.6903, 0.8507, 0.6712, 0.8988, 0.6832, 0.8874, 0.6766, 0.8917, 0.6601, 0.9108, 0.671, 0.8874, 0.6766, 0.8742, 0.6766, 0.8697, 0.6601, 0.8917, 0.6601, 0.8742, 0.6766, 0.8628, 0.6832, 0.8507, 0.6712, 0.8697, 0.6601, 0.4642, 0.4231, 0.4494, 0.4244, 0.4342, 0.3919, 0.4678, 0.3859, 0.4775, 0.4297, 0.4642, 0.4231, 0.4678, 0.3859, 0.5014, 0.3986, 0.4852, 0.4423, 0.4775, 0.4297, 0.5014, 0.3986, 0.525, 0.429, 0.4299, 0.447, 0.4302, 0.4618, 0.4, 0.4715, 0.397, 0.4418, 0.4494, 0.4244, 0.4372, 0.4335, 0.409, 0.4127, 0.4342, 0.3919, 0.4372, 0.4335, 0.4299, 0.447, 0.397, 0.4418, 0.409, 0.4127, 0.7096, 0.736, 0.6945, 0.7213, 0.7019, 0.7147, 0.7159, 0.7229, 0.6945, 0.7213, 0.6887, 0.7004, 0.7019, 0.7147, 0.7019, 0.7147, 0.6887, 0.7004, 0.7057, 0.7075, 0.7159, 0.7229, 0.7019, 0.7147, 0.7057, 0.7075, 0.7191, 0.7112, 0.7057, 0.7075, 0.6887, 0.7004, 0.7069, 0.7002, 0.7191, 0.7112, 0.7057, 0.7075, 0.7069, 0.7002, 0.7201, 0.7001, 0.8732, 0.4257, 0.8598, 0.4254, 0.8588, 0.4181, 0.8723, 0.4148, 0.869, 0.4029, 0.8616, 0.3889, 0.965, 0.3851, 0.9655, 0.3989, 0.8723, 0.4148, 0.869, 0.4029, 0.9655, 0.3989, 0.9658, 0.4132, 0.8598, 0.4254, 0.8421, 0.4251, 0.8588, 0.4181, 0.7096, 0.736, 0.7159, 0.7229, 0.813, 0.7276, 0.8123, 0.7419, 0.8723, 0.4148, 0.8588, 0.4181, 0.8551, 0.411, 0.869, 0.4029, 0.8732, 0.4257, 0.8723, 0.4148, 0.9658, 0.4132, 0.9658, 0.4274, 0.8588, 0.4181, 0.8421, 0.4251, 0.8551, 0.411, 0.7159, 0.7229, 0.7191, 0.7112, 0.8134, 0.7134, 0.813, 0.7276, 0.7191, 0.7112, 0.7201, 0.7001, 0.8134, 0.6992, 0.8134, 0.7134, 0.8551, 0.411, 0.8421, 0.4251, 0.848, 0.4048, 0.869, 0.4029, 0.8551, 0.411, 0.848, 0.4048, 0.8616, 0.3889, 0.8711, 0.9069, 0.8597, 0.9135, 0.8476, 0.9014, 0.8667, 0.8904, 0.8712, 0.956, 0.8844, 0.956, 0.8888, 0.9725, 0.8668, 0.9725, 0.8598, 0.9495, 0.8712, 0.956, 0.8668, 0.9725, 0.8478, 0.9616, 0.8597, 0.9135, 0.8532, 0.9249, 0.8366, 0.9205, 0.8476, 0.9014, 0.8532, 0.9249, 0.8532, 0.9381, 0.8367, 0.9426, 0.8366, 0.9205, 0.8532, 0.9381, 0.8598, 0.9495, 0.8478, 0.9616, 0.8367, 0.9426, 0.4813, 0.5757, 0.4685, 0.5676, 0.4765, 0.532, 0.507, 0.5482, 0.4881, 0.5892, 0.4813, 0.5757, 0.507, 0.5482, 0.526, 0.5789, 0.4869, 0.604, 0.4881, 0.5892, 0.526, 0.5789, 0.526, 0.6174, 0.4396, 0.5737, 0.4309, 0.586, 0.4005, 0.5758, 0.4159, 0.5497, 0.4685, 0.5676, 0.4533, 0.5669, 0.4432, 0.5332, 0.4765, 0.532, 0.4533, 0.5669, 0.4396, 0.5737, 0.4159, 0.5497, 0.4432, 0.5332, 0.7272, 0.3285, 0.7126, 0.3128, 0.7204, 0.3066, 0.734, 0.3156, 0.7126, 0.3128, 0.7082, 0.2916, 0.7204, 0.3066, 0.7204, 0.3066, 0.7082, 0.2916, 0.7246, 0.2996, 0.734, 0.3156, 0.7204, 0.3066, 0.7246, 0.2996, 0.7379, 0.304, 0.7246, 0.2996, 0.7082, 0.2916, 0.7261, 0.2924, 0.7379, 0.304, 0.7246, 0.2996, 0.7261, 0.2924, 0.7394, 0.2931, 0.7261, 0.2924, 0.7082, 0.2916, 0.7253, 0.2851, 0.7394, 0.2931, 0.7261, 0.2924, 0.7253, 0.2851, 0.7387, 0.2821, 0.7253, 0.2851, 0.7082, 0.2916, 0.7217, 0.2779, 0.7387, 0.2821, 0.7253, 0.2851, 0.7217, 0.2779, 0.7356, 0.2702, 0.7217, 0.2779, 0.7082, 0.2916, 0.7148, 0.2716, 0.7356, 0.2702, 0.7217, 0.2779, 0.7148, 0.2716, 0.7286, 0.2562, 0.7394, 0.2931, 0.7387, 0.2821, 0.8324, 0.2805, 0.8324, 0.2947, 0.7272, 0.3285, 0.734, 0.3156, 0.8312, 0.3232, 0.8301, 0.3375, 0.7356, 0.2702, 0.7286, 0.2562, 0.8315, 0.2525, 0.832, 0.2663, 0.734, 0.3156, 0.7379, 0.304, 0.832, 0.3089, 0.8312, 0.3232, 0.7379, 0.304, 0.7394, 0.2931, 0.8324, 0.2947, 0.832, 0.3089, 0.7387, 0.2821, 0.7356, 0.2702, 0.832, 0.2663, 0.8324, 0.2805, 0.9538, 0.07727, 0.9504, 0.09006, 0.9334, 0.09006, 0.9389, 0.06887, 0.9538, 0.1028, 0.963, 0.1123, 0.9542, 0.1269, 0.9389, 0.1112, 0.963, 0.06779, 0.9538, 0.07727, 0.9389, 0.06887, 0.9542, 0.05316, 0.963, 0.1123, 0.9757, 0.116, 0.9752, 0.1331, 0.9542, 0.1269, 0.9504, 0.09006, 0.9538, 0.1028, 0.9389, 0.1112, 0.9334, 0.09006, 0.9757, 0.06406, 0.963, 0.06779, 0.9542, 0.05316, 0.9752, 0.04699, 0.9133, 0.116, 0.9166, 0.1377, 0.8808, 0.1449, 0.877, 0.1197, 0.9122, 0.09413, 0.9133, 0.116, 0.877, 0.1197, 0.8757, 0.09413, 0.9133, 0.07225, 0.9122, 0.09413, 0.8757, 0.09413, 0.877, 0.06859, 0.922, 0.02938, 0.9166, 0.05059, 0.8808, 0.04331, 0.8872, 0.01854, 0.9166, 0.1377, 0.922, 0.1589, 0.8872, 0.1697, 0.8808, 0.1449, 0.9166, 0.05059, 0.9133, 0.07225, 0.877, 0.06859, 0.8808, 0.04331, 0.7038, 0.8455, 0.6892, 0.8299, 0.697, 0.8236, 0.7106, 0.8326, 0.6892, 0.8299, 0.6848, 0.8086, 0.697, 0.8236, 0.697, 0.8236, 0.6848, 0.8086, 0.7012, 0.8167, 0.7106, 0.8326, 0.697, 0.8236, 0.7012, 0.8167, 0.7145, 0.8211, 0.7012, 0.8167, 0.6848, 0.8086, 0.7027, 0.8095, 0.7145, 0.8211, 0.7012, 0.8167, 0.7027, 0.8095, 0.716, 0.8102, 0.7027, 0.8095, 0.6848, 0.8086, 0.7019, 0.8021, 0.716, 0.8102, 0.7027, 0.8095, 0.7019, 0.8021, 0.7153, 0.7992, 0.7019, 0.8021, 0.6848, 0.8086, 0.6984, 0.7949, 0.7153, 0.7992, 0.7019, 0.8021, 0.6984, 0.7949, 0.7122, 0.7872, 0.6984, 0.7949, 0.6848, 0.8086, 0.6914, 0.7886, 0.7122, 0.7872, 0.6984, 0.7949, 0.6914, 0.7886, 0.7052, 0.7733, 0.5596, 0.8916, 0.545, 0.8763, 0.5527, 0.87, 0.5663, 0.8787, 0.545, 0.8763, 0.5402, 0.8552, 0.5527, 0.87, 0.5663, 0.8787, 0.5527, 0.87, 0.5568, 0.863, 0.57, 0.8672, 0.5527, 0.87, 0.5402, 0.8552, 0.5568, 0.863, 0.57, 0.8672, 0.5568, 0.863, 0.5582, 0.8558, 0.5713, 0.8563, 0.5568, 0.863, 0.5402, 0.8552, 0.5582, 0.8558, 0.716, 0.8102, 0.7153, 0.7992, 0.809, 0.7976, 0.809, 0.8118, 0.5713, 0.8563, 0.5582, 0.8558, 0.5572, 0.8485, 0.5707, 0.8452, 0.5678, 0.8334, 0.5606, 0.8193, 0.6636, 0.8156, 0.6641, 0.8294, 0.5707, 0.8452, 0.5678, 0.8334, 0.6641, 0.8294, 0.6644, 0.8436, 0.5582, 0.8558, 0.5402, 0.8552, 0.5572, 0.8485, 0.7038, 0.8455, 0.7106, 0.8326, 0.8078, 0.8402, 0.8067, 0.8546, 0.5707, 0.8452, 0.5572, 0.8485, 0.5535, 0.8412, 0.5678, 0.8334, 0.5713, 0.8563, 0.5707, 0.8452, 0.6644, 0.8436, 0.6644, 0.8577, 0.5663, 0.8787, 0.57, 0.8672, 0.6641, 0.8719, 0.6633, 0.8861, 0.5572, 0.8485, 0.5402, 0.8552, 0.5535, 0.8412, 0.7122, 0.7872, 0.7052, 0.7733, 0.8081, 0.7695, 0.8086, 0.7833, 0.7106, 0.8326, 0.7145, 0.8211, 0.8086, 0.826, 0.8078, 0.8402, 0.57, 0.8672, 0.5713, 0.8563, 0.6644, 0.8577, 0.6641, 0.8719, 0.7145, 0.8211, 0.716, 0.8102, 0.809, 0.8118, 0.8086, 0.826, 0.5535, 0.8412, 0.5402, 0.8552, 0.5465, 0.8349, 0.5596, 0.8916, 0.5663, 0.8787, 0.6633, 0.8861, 0.6622, 0.9005, 0.7153, 0.7992, 0.7122, 0.7872, 0.8086, 0.7833, 0.809, 0.7976, 0.5678, 0.8334, 0.5535, 0.8412, 0.5465, 0.8349, 0.5606, 0.8193, 0.07828, 0.9264, 0.07171, 0.915, 0.08377, 0.9029, 0.09477, 0.922, 0.06026, 0.9575, 0.07167, 0.951, 0.08377, 0.963, 0.0647, 0.974, 0.02914, 0.9264, 0.02912, 0.9395, 0.01263, 0.944, 0.01264, 0.922, 0.03569, 0.9509, 0.04709, 0.9575, 0.0427, 0.974, 0.02364, 0.963, 0.03574, 0.915, 0.02914, 0.9264, 0.01264, 0.922, 0.02365, 0.9029, 0.07171, 0.915, 0.06032, 0.9084, 0.0647, 0.8919, 0.08377, 0.9029, 0.07167, 0.951, 0.07827, 0.9396, 0.09477, 0.944, 0.08377, 0.963, 0.07827, 0.9396, 0.07828, 0.9264, 0.09477, 0.922, 0.09477, 0.944, 0.04709, 0.9575, 0.06026, 0.9575, 0.0647, 0.974, 0.0427, 0.974, 0.02912, 0.9395, 0.03569, 0.9509, 0.02364, 0.963, 0.01263, 0.944, 0.06032, 0.9084, 0.04716, 0.9084, 0.04271, 0.8919, 0.0647, 0.8919, 0.04716, 0.9084, 0.03574, 0.915, 0.02365, 0.9029, 0.04271, 0.8919, 0.5981, 0.7657, 0.6135, 0.7663, 0.6244, 0.8014, 0.5903, 0.8015, 0.6296, 0.7186, 0.6167, 0.7109, 0.6242, 0.6753, 0.6538, 0.6916, 0.5874, 0.7177, 0.579, 0.7303, 0.5435, 0.7218, 0.5608, 0.6925, 0.5851, 0.758, 0.5981, 0.7657, 0.5903, 0.8015, 0.5608, 0.785, 0.6365, 0.7316, 0.6296, 0.7186, 0.6538, 0.6916, 0.6711, 0.7208, 0.6013, 0.7108, 0.5874, 0.7177, 0.5608, 0.6925, 0.5903, 0.6756, 0.5781, 0.745, 0.5851, 0.758, 0.5608, 0.785, 0.5435, 0.7558, 0.6355, 0.7464, 0.6365, 0.7316, 0.6711, 0.7208, 0.6711, 0.7548, 0.6135, 0.7663, 0.6272, 0.7592, 0.654, 0.7843, 0.6244, 0.8014, 0.6167, 0.7109, 0.6013, 0.7108, 0.5903, 0.6756, 0.6242, 0.6753, 0.579, 0.7303, 0.5781, 0.745, 0.5435, 0.7558, 0.5435, 0.7218, 0.6272, 0.7592, 0.6355, 0.7464, 0.6711, 0.7548, 0.654, 0.7843, 0.02413, 0.854, 0.009584, 0.8384, 0.0174, 0.8321, 0.03101, 0.8411, 0.009584, 0.8384, 0.005196, 0.8171, 0.0174, 0.8321, 0.0174, 0.8321, 0.005196, 0.8171, 0.02158, 0.8252, 0.03101, 0.8411, 0.0174, 0.8321, 0.02158, 0.8252, 0.03485, 0.8296, 0.02158, 0.8252, 0.005196, 0.8171, 0.02311, 0.818, 0.03485, 0.8296, 0.02158, 0.8252, 0.02311, 0.818, 0.03633, 0.8187, 0.02311, 0.818, 0.005196, 0.8171, 0.02226, 0.8106, 0.03633, 0.8187, 0.02311, 0.818, 0.02226, 0.8106, 0.03572, 0.8077, 0.02226, 0.8106, 0.005196, 0.8171, 0.01872, 0.8034, 0.03572, 0.8077, 0.02226, 0.8106, 0.01872, 0.8034, 0.03259, 0.7957, 0.01872, 0.8034, 0.005196, 0.8171, 0.0118, 0.7971, 0.03259, 0.7957, 0.01872, 0.8034, 0.0118, 0.7971, 0.02553, 0.7818, 0.2726, 0.8542, 0.2581, 0.839, 0.2657, 0.8327, 0.2792, 0.8413, 0.2581, 0.839, 0.2531, 0.818, 0.2657, 0.8327, 0.2792, 0.8413, 0.2657, 0.8327, 0.2698, 0.8257, 0.2829, 0.8298, 0.2657, 0.8327, 0.2531, 0.818, 0.2698, 0.8257, 0.2829, 0.8298, 0.2698, 0.8257, 0.2712, 0.8185, 0.2844, 0.8188, 0.2698, 0.8257, 0.2531, 0.818, 0.2712, 0.8185, 0.03633, 0.8187, 0.03572, 0.8077, 0.1293, 0.8061, 0.1293, 0.8203, 0.2844, 0.8188, 0.2712, 0.8185, 0.2701, 0.8112, 0.2837, 0.8078, 0.2808, 0.796, 0.2735, 0.7818, 0.3766, 0.7781, 0.3771, 0.7919, 0.2837, 0.8078, 0.2808, 0.796, 0.3771, 0.7919, 0.3774, 0.8061, 0.2712, 0.8185, 0.2531, 0.818, 0.2701, 0.8112, 0.02413, 0.854, 0.03101, 0.8411, 0.1282, 0.8487, 0.127, 0.8631, 0.2837, 0.8078, 0.2701, 0.8112, 0.2664, 0.8039, 0.2808, 0.796, 0.2844, 0.8188, 0.2837, 0.8078, 0.3774, 0.8061, 0.3774, 0.8203, 0.2792, 0.8413, 0.2829, 0.8298, 0.377, 0.8345, 0.3762, 0.8487, 0.2701, 0.8112, 0.2531, 0.818, 0.2664, 0.8039, 0.03259, 0.7957, 0.02553, 0.7818, 0.1285, 0.7781, 0.129, 0.7919, 0.03101, 0.8411, 0.03485, 0.8296, 0.1289, 0.8345, 0.1282, 0.8487, 0.2829, 0.8298, 0.2844, 0.8188, 0.3774, 0.8203, 0.377, 0.8345, 0.03485, 0.8296, 0.03633, 0.8187, 0.1293, 0.8203, 0.1289, 0.8345, 0.2664, 0.8039, 0.2531, 0.818, 0.2593, 0.7975, 0.2726, 0.8542, 0.2792, 0.8413, 0.3762, 0.8487, 0.3751, 0.863, 0.03572, 0.8077, 0.03259, 0.7957, 0.129, 0.7919, 0.1293, 0.8061, 0.2808, 0.796, 0.2664, 0.8039, 0.2593, 0.7975, 0.2735, 0.7818, 0.5751, 0.9778, 0.5882, 0.9779, 0.5927, 0.9943, 0.5707, 0.9943, 0.5571, 0.9467, 0.5571, 0.9598, 0.5406, 0.9643, 0.5406, 0.9423, 0.5997, 0.9353, 0.5883, 0.9287, 0.5927, 0.9122, 0.6117, 0.9232, 0.5751, 0.9287, 0.5637, 0.9353, 0.5516, 0.9232, 0.5707, 0.9122, 0.6062, 0.9467, 0.5997, 0.9353, 0.6117, 0.9232, 0.6227, 0.9423, 0.5882, 0.9779, 0.5996, 0.9713, 0.6117, 0.9833, 0.5927, 0.9943, 0.5571, 0.9598, 0.5637, 0.9712, 0.5516, 0.9833, 0.5406, 0.9643, 0.5637, 0.9712, 0.5751, 0.9778, 0.5707, 0.9943, 0.5516, 0.9833, 0.5637, 0.9353, 0.5571, 0.9467, 0.5406, 0.9423, 0.5516, 0.9232, 0.5883, 0.9287, 0.5751, 0.9287, 0.5707, 0.9122, 0.5927, 0.9122, 0.5996, 0.9713, 0.6062, 0.9599, 0.6227, 0.9643, 0.6117, 0.9833, 0.6062, 0.9599, 0.6062, 0.9467, 0.6227, 0.9423, 0.6227, 0.9643, 0.6353, 0.4419, 0.6284, 0.4286, 0.6529, 0.4019, 0.6701, 0.4312, 0.5781, 0.4394, 0.5773, 0.4543, 0.5424, 0.4648, 0.5428, 0.4308, 0.5971, 0.4758, 0.6124, 0.4765, 0.623, 0.5118, 0.5888, 0.5116, 0.6344, 0.4569, 0.6353, 0.4419, 0.6701, 0.4312, 0.6701, 0.4653, 0.5865, 0.4271, 0.5781, 0.4394, 0.5428, 0.4308, 0.5604, 0.4018, 0.5842, 0.4677, 0.5971, 0.4758, 0.5888, 0.5116, 0.5593, 0.4944, 0.6261, 0.4696, 0.6344, 0.4569, 0.6701, 0.4653, 0.6528, 0.4948, 0.6004, 0.4209, 0.5865, 0.4271, 0.5604, 0.4018, 0.59, 0.3856, 0.6284, 0.4286, 0.6157, 0.4208, 0.6234, 0.3855, 0.6529, 0.4019, 0.5773, 0.4543, 0.5842, 0.4677, 0.5593, 0.4944, 0.5424, 0.4648, 0.6124, 0.4765, 0.6261, 0.4696, 0.6528, 0.4948, 0.623, 0.5118, 0.6157, 0.4208, 0.6004, 0.4209, 0.59, 0.3856, 0.6234, 0.3855, 0.3719, 0.7504, 0.3124, 0.7348, 0.3476, 0.6563, 0.3801, 0.6638, 0.02627, 0.2691, 0.1063, 0.2691, 0.1063, 0.3526, 0.02627, 0.3526, 0.3801, 0.6638, 0.3476, 0.6563, 0.3801, 0.5754, 0.02627, 0.1856, 0.1063, 0.1856, 0.1063, 0.2691, 0.02627, 0.2691, 0.1063, 0.2691, 0.1864, 0.2691, 0.1864, 0.3526, 0.1063, 0.3526, 0.3476, 0.6563, 0.3206, 0.6382, 0.3801, 0.5754, 0.1063, 0.1856, 0.1864, 0.1856, 0.1864, 0.2691, 0.1063, 0.2691, 0.3124, 0.7348, 0.2608, 0.6996, 0.3206, 0.6382, 0.3476, 0.6563, 0.3206, 0.6382, 0.3019, 0.6118, 0.3801, 0.5754, 0.1864, 0.1856, 0.2665, 0.1856, 0.2665, 0.2691, 0.1864, 0.2691, 0.2608, 0.6996, 0.2244, 0.6484, 0.3019, 0.6118, 0.3206, 0.6382, 0.1864, 0.2691, 0.2665, 0.2691, 0.2665, 0.3526, 0.1864, 0.3526, 0.2665, 0.1856, 0.3466, 0.1856, 0.3466, 0.2691, 0.2665, 0.2691, 0.2244, 0.6484, 0.2083, 0.5873, 0.294, 0.5807, 0.3019, 0.6118, 0.2665, 0.2691, 0.3466, 0.2691, 0.3466, 0.3526, 0.2665, 0.3526, 0.3019, 0.6118, 0.294, 0.5807, 0.3801, 0.5754, 0.3466, 0.2691, 0.4266, 0.2691, 0.4266, 0.3526, 0.3466, 0.3526, 0.294, 0.5807, 0.298, 0.5487, 0.3801, 0.5754, 0.3466, 0.1856, 0.4266, 0.1856, 0.4266, 0.2691, 0.3466, 0.2691, 0.2083, 0.5873, 0.2151, 0.5243, 0.298, 0.5487, 0.294, 0.5807, 0.4266, 0.2691, 0.5067, 0.2691, 0.5067, 0.3526, 0.4266, 0.3526, 0.298, 0.5487, 0.3133, 0.5202, 0.3801, 0.5754, 0.4266, 0.1856, 0.5067, 0.1856, 0.5067, 0.2691, 0.4266, 0.2691, 0.2151, 0.5243, 0.244, 0.4675, 0.3133, 0.5202, 0.298, 0.5487, 0.5067, 0.1856, 0.5868, 0.1856, 0.5868, 0.2691, 0.5067, 0.2691, 0.244, 0.4675, 0.2912, 0.4244, 0.3381, 0.4988, 0.3133, 0.5202, 0.5067, 0.2691, 0.5868, 0.2691, 0.5868, 0.3526, 0.5067, 0.3526, 0.3133, 0.5202, 0.3381, 0.4988, 0.3801, 0.5754, 0.5868, 0.1856, 0.6668, 0.1856, 0.6668, 0.2691, 0.5868, 0.2691, 0.2912, 0.4244, 0.3503, 0.4002, 0.3696, 0.4874, 0.3381, 0.4988, 0.5868, 0.2691, 0.6668, 0.2691, 0.6668, 0.3526, 0.5868, 0.3526, 0.3381, 0.4988, 0.3696, 0.4874, 0.3801, 0.5754, 0.8769, 0.5775, 0.876, 0.5884, 0.8625, 0.5851, 0.8635, 0.5778, 0.8726, 0.6003, 0.9692, 0.6043, 0.9686, 0.6181, 0.8653, 0.6143, 0.876, 0.5884, 0.9695, 0.59, 0.9692, 0.6043, 0.8726, 0.6003, 0.8635, 0.5778, 0.8625, 0.5851, 0.8458, 0.5781, 0.876, 0.5884, 0.8726, 0.6003, 0.8588, 0.5922, 0.8625, 0.5851, 0.8769, 0.5775, 0.9695, 0.5758, 0.9695, 0.59, 0.876, 0.5884, 0.8625, 0.5851, 0.8588, 0.5922, 0.8458, 0.5781, 0.8588, 0.5922, 0.8517, 0.5984, 0.8458, 0.5781, 0.8726, 0.6003, 0.8653, 0.6143, 0.8517, 0.5984, 0.8588, 0.5922, 0.9524, 0.9337, 0.9353, 0.9337, 0.9409, 0.9125, 0.9558, 0.9209, 0.9558, 0.9209, 0.9409, 0.9125, 0.9562, 0.8968, 0.965, 0.9114, 0.965, 0.9114, 0.9562, 0.8968, 0.9772, 0.8906, 0.9777, 0.9077, 0.9336, 0.2311, 0.8979, 0.2238, 0.9043, 0.199, 0.9391, 0.2099, 0.9303, 0.2527, 0.8941, 0.2491, 0.8979, 0.2238, 0.9336, 0.2311, 0.9292, 0.2746, 0.8928, 0.2746, 0.8941, 0.2491, 0.9303, 0.2527, 0.7141, 0.3949, 0.7206, 0.4079, 0.7068, 0.4163, 0.6993, 0.4098, 0.6993, 0.4098, 0.7068, 0.4163, 0.6939, 0.4309, 0.7068, 0.4163, 0.7108, 0.4234, 0.6939, 0.4309, 0.7206, 0.4079, 0.7241, 0.4195, 0.7108, 0.4234, 0.7068, 0.4163, 0.7108, 0.4234, 0.7121, 0.4307, 0.6939, 0.4309, 0.7241, 0.4195, 0.7252, 0.4306, 0.7121, 0.4307, 0.7108, 0.4234, 0.8737, 0.8171, 0.8728, 0.828, 0.8594, 0.8246, 0.8604, 0.8173, 0.8695, 0.8399, 0.966, 0.8438, 0.9655, 0.8577, 0.8621, 0.8539, 0.8728, 0.828, 0.9663, 0.8296, 0.966, 0.8438, 0.8695, 0.8399, 0.8604, 0.8173, 0.8594, 0.8246, 0.8426, 0.8177, 0.7141, 0.3949, 0.8166, 0.387, 0.8176, 0.4013, 0.7206, 0.4079, 0.8728, 0.828, 0.8695, 0.8399, 0.8556, 0.8318, 0.8594, 0.8246, 0.8737, 0.8171, 0.9663, 0.8154, 0.9663, 0.8296, 0.8728, 0.828, 0.8594, 0.8246, 0.8556, 0.8318, 0.8426, 0.8177, 0.7206, 0.4079, 0.8176, 0.4013, 0.8182, 0.4155, 0.7241, 0.4195, 0.7241, 0.4195, 0.8182, 0.4155, 0.8185, 0.4297, 0.7252, 0.4306, 0.8556, 0.8318, 0.8485, 0.838, 0.8426, 0.8177, 0.8695, 0.8399, 0.8621, 0.8539, 0.8485, 0.838, 0.8556, 0.8318, 0.9054, 0.6946, 0.9219, 0.6901, 0.9219, 0.7122, 0.9054, 0.7077, 0.8628, 0.7192, 0.8508, 0.7312, 0.8398, 0.7122, 0.8563, 0.7078, 0.8743, 0.7257, 0.8698, 0.7422, 0.8508, 0.7312, 0.8628, 0.7192, 0.9054, 0.7077, 0.9219, 0.7122, 0.9109, 0.7312, 0.8988, 0.7191, 0.8988, 0.7191, 0.9109, 0.7312, 0.8918, 0.7422, 0.8874, 0.7257, 0.8874, 0.7257, 0.8918, 0.7422, 0.8698, 0.7422, 0.8743, 0.7257, 0.4798, 0.4712, 0.506, 0.4988, 0.4753, 0.5152, 0.467, 0.4796, 0.4866, 0.4574, 0.525, 0.4677, 0.506, 0.4988, 0.4798, 0.4712, 0.4852, 0.4423, 0.525, 0.429, 0.525, 0.4677, 0.4866, 0.4574, 0.4384, 0.4741, 0.4148, 0.4975, 0.4, 0.4715, 0.4302, 0.4618, 0.467, 0.4796, 0.4753, 0.5152, 0.4419, 0.5141, 0.4517, 0.4805, 0.4517, 0.4805, 0.4419, 0.5141, 0.4148, 0.4975, 0.4384, 0.4741, 0.7089, 0.6644, 0.7154, 0.6774, 0.7016, 0.6859, 0.6941, 0.6794, 0.6941, 0.6794, 0.7016, 0.6859, 0.6887, 0.7004, 0.7016, 0.6859, 0.7056, 0.693, 0.6887, 0.7004, 0.7154, 0.6774, 0.7189, 0.6891, 0.7056, 0.693, 0.7016, 0.6859, 0.7056, 0.693, 0.7069, 0.7002, 0.6887, 0.7004, 0.7189, 0.6891, 0.7201, 0.7001, 0.7069, 0.7002, 0.7056, 0.693, 0.8732, 0.4257, 0.8719, 0.4365, 0.8586, 0.4327, 0.8598, 0.4254, 0.8681, 0.4483, 0.9644, 0.4558, 0.9634, 0.4697, 0.8602, 0.462, 0.8719, 0.4365, 0.9653, 0.4416, 0.9644, 0.4558, 0.8681, 0.4483, 0.8598, 0.4254, 0.8586, 0.4327, 0.8421, 0.4251, 0.7089, 0.6644, 0.8115, 0.6565, 0.8124, 0.6708, 0.7154, 0.6774, 0.8719, 0.4365, 0.8681, 0.4483, 0.8546, 0.4397, 0.8586, 0.4327, 0.8732, 0.4257, 0.9658, 0.4274, 0.9653, 0.4416, 0.8719, 0.4365, 0.8586, 0.4327, 0.8546, 0.4397, 0.8421, 0.4251, 0.7154, 0.6774, 0.8124, 0.6708, 0.8131, 0.685, 0.7189, 0.6891, 0.7189, 0.6891, 0.8131, 0.685, 0.8134, 0.6992, 0.7201, 0.7001, 0.8546, 0.4397, 0.8472, 0.4456, 0.8421, 0.4251, 0.8681, 0.4483, 0.8602, 0.462, 0.8472, 0.4456, 0.8546, 0.4397, 0.8711, 0.9069, 0.8667, 0.8904, 0.8887, 0.8904, 0.8843, 0.9069, 0.8957, 0.9494, 0.9078, 0.9615, 0.8888, 0.9725, 0.8844, 0.956, 0.9023, 0.938, 0.9188, 0.9425, 0.9078, 0.9615, 0.8957, 0.9494, 0.8843, 0.9069, 0.8887, 0.8904, 0.9078, 0.9014, 0.8957, 0.9135, 0.8957, 0.9135, 0.9078, 0.9014, 0.9188, 0.9205, 0.9023, 0.9249, 0.9023, 0.9249, 0.9188, 0.9205, 0.9188, 0.9425, 0.9023, 0.938, 0.4647, 0.6224, 0.4692, 0.66, 0.4353, 0.6554, 0.4494, 0.6221, 0.4787, 0.6161, 0.5023, 0.6473, 0.4692, 0.66, 0.4647, 0.6224, 0.4869, 0.604, 0.526, 0.6174, 0.5023, 0.6473, 0.4787, 0.6161, 0.4302, 0.6011, 0.3971, 0.6059, 0.4005, 0.5758, 0.4309, 0.586, 0.4494, 0.6221, 0.4353, 0.6554, 0.4092, 0.6352, 0.4368, 0.6143, 0.4368, 0.6143, 0.4092, 0.6352, 0.3971, 0.6059, 0.4302, 0.6011, 0.738, 0.02449, 0.7449, 0.03739, 0.7313, 0.04637, 0.7235, 0.04012, 0.7235, 0.04012, 0.7313, 0.04637, 0.7191, 0.0614, 0.7313, 0.04637, 0.7355, 0.05332, 0.7191, 0.0614, 0.7449, 0.03739, 0.7487, 0.04894, 0.7355, 0.05332, 0.7313, 0.04637, 0.7355, 0.05332, 0.737, 0.06054, 0.7191, 0.0614, 0.7487, 0.04894, 0.7502, 0.05984, 0.737, 0.06054, 0.7355, 0.05332, 0.737, 0.06054, 0.7361, 0.06786, 0.7191, 0.0614, 0.7502, 0.05984, 0.7496, 0.07084, 0.7361, 0.06786, 0.737, 0.06054, 0.7361, 0.06786, 0.7326, 0.07506, 0.7191, 0.0614, 0.7496, 0.07084, 0.7465, 0.08276, 0.7326, 0.07506, 0.7361, 0.06786, 0.7326, 0.07506, 0.7257, 0.08139, 0.7191, 0.0614, 0.7465, 0.08276, 0.7394, 0.09674, 0.7257, 0.08139, 0.7326, 0.07506, 0.7502, 0.05984, 0.8432, 0.05823, 0.8432, 0.07241, 0.7496, 0.07084, 0.738, 0.02449, 0.8409, 0.01541, 0.842, 0.02977, 0.7449, 0.03739, 0.7465, 0.08276, 0.8429, 0.08665, 0.8424, 0.1005, 0.7394, 0.09674, 0.7449, 0.03739, 0.842, 0.02977, 0.8428, 0.04403, 0.7487, 0.04894, 0.7487, 0.04894, 0.8428, 0.04403, 0.8432, 0.05823, 0.7502, 0.05984, 0.7496, 0.07084, 0.8432, 0.07241, 0.8429, 0.08665, 0.7465, 0.08276, 0.9581, 0.7187, 0.9433, 0.7271, 0.9377, 0.7059, 0.9548, 0.7059, 0.9581, 0.6931, 0.9433, 0.6847, 0.9585, 0.669, 0.9673, 0.6836, 0.9673, 0.7281, 0.9585, 0.7428, 0.9433, 0.7271, 0.9581, 0.7187, 0.9673, 0.6836, 0.9585, 0.669, 0.9795, 0.6628, 0.98, 0.6799, 0.9548, 0.7059, 0.9377, 0.7059, 0.9433, 0.6847, 0.9581, 0.6931, 0.98, 0.7319, 0.9795, 0.7489, 0.9585, 0.7428, 0.9673, 0.7281, 0.2194, 0.7788, 0.1831, 0.7752, 0.1869, 0.7499, 0.2227, 0.7572, 0.2183, 0.8007, 0.1818, 0.8007, 0.1831, 0.7752, 0.2194, 0.7788, 0.2194, 0.8226, 0.1831, 0.8263, 0.1818, 0.8007, 0.2183, 0.8007, 0.2281, 0.8655, 0.1933, 0.8763, 0.1869, 0.8515, 0.2227, 0.8443, 0.2227, 0.7572, 0.1869, 0.7499, 0.1933, 0.7251, 0.2281, 0.736, 0.2227, 0.8443, 0.1869, 0.8515, 0.1831, 0.8263, 0.2194, 0.8226, 0.7318, 0.1359, 0.7387, 0.1488, 0.7251, 0.1578, 0.7173, 0.1516, 0.7173, 0.1516, 0.7251, 0.1578, 0.7129, 0.1728, 0.7251, 0.1578, 0.7292, 0.1648, 0.7129, 0.1728, 0.7387, 0.1488, 0.7425, 0.1604, 0.7292, 0.1648, 0.7251, 0.1578, 0.7292, 0.1648, 0.7308, 0.172, 0.7129, 0.1728, 0.7425, 0.1604, 0.744, 0.1713, 0.7308, 0.172, 0.7292, 0.1648, 0.7308, 0.172, 0.7299, 0.1793, 0.7129, 0.1728, 0.744, 0.1713, 0.7434, 0.1823, 0.7299, 0.1793, 0.7308, 0.172, 0.7299, 0.1793, 0.7264, 0.1865, 0.7129, 0.1728, 0.7434, 0.1823, 0.7403, 0.1942, 0.7264, 0.1865, 0.7299, 0.1793, 0.7264, 0.1865, 0.7195, 0.1928, 0.7129, 0.1728, 0.7403, 0.1942, 0.7332, 0.2082, 0.7195, 0.1928, 0.7264, 0.1865, 0.4134, 0.8441, 0.4201, 0.857, 0.4065, 0.8658, 0.3988, 0.8594, 0.3988, 0.8594, 0.4065, 0.8658, 0.394, 0.8806, 0.4201, 0.857, 0.4238, 0.8686, 0.4106, 0.8727, 0.4065, 0.8658, 0.4065, 0.8658, 0.4106, 0.8727, 0.394, 0.8806, 0.4238, 0.8686, 0.4251, 0.8795, 0.4121, 0.8799, 0.4106, 0.8727, 0.4106, 0.8727, 0.4121, 0.8799, 0.394, 0.8806, 0.744, 0.1713, 0.837, 0.1697, 0.837, 0.1839, 0.7434, 0.1823, 0.4251, 0.8795, 0.4246, 0.8905, 0.411, 0.8872, 0.4121, 0.8799, 0.4217, 0.9023, 0.518, 0.9064, 0.5175, 0.9202, 0.4144, 0.9165, 0.4246, 0.8905, 0.5183, 0.8922, 0.518, 0.9064, 0.4217, 0.9023, 0.4121, 0.8799, 0.411, 0.8872, 0.394, 0.8806, 0.7318, 0.1359, 0.8347, 0.1269, 0.8358, 0.1412, 0.7387, 0.1488, 0.4246, 0.8905, 0.4217, 0.9023, 0.4073, 0.8945, 0.411, 0.8872, 0.4251, 0.8795, 0.5183, 0.878, 0.5183, 0.8922, 0.4246, 0.8905, 0.4201, 0.857, 0.5171, 0.8496, 0.5179, 0.8638, 0.4238, 0.8686, 0.411, 0.8872, 0.4073, 0.8945, 0.394, 0.8806, 0.7403, 0.1942, 0.8367, 0.1981, 0.8362, 0.2119, 0.7332, 0.2082, 0.7387, 0.1488, 0.8358, 0.1412, 0.8366, 0.1555, 0.7425, 0.1604, 0.4238, 0.8686, 0.5179, 0.8638, 0.5183, 0.878, 0.4251, 0.8795, 0.7425, 0.1604, 0.8366, 0.1555, 0.837, 0.1697, 0.744, 0.1713, 0.4073, 0.8945, 0.4003, 0.9009, 0.394, 0.8806, 0.4134, 0.8441, 0.5161, 0.8353, 0.5171, 0.8496, 0.4201, 0.857, 0.7434, 0.1823, 0.837, 0.1839, 0.8367, 0.1981, 0.7403, 0.1942, 0.4217, 0.9023, 0.4144, 0.9165, 0.4003, 0.9009, 0.4073, 0.8945, 0.1483, 0.9591, 0.1439, 0.9756, 0.1248, 0.9646, 0.1369, 0.9525, 0.1795, 0.9411, 0.196, 0.9455, 0.185, 0.9646, 0.1729, 0.9525, 0.1483, 0.91, 0.1439, 0.8935, 0.1659, 0.8935, 0.1614, 0.91, 0.1729, 0.9165, 0.185, 0.9045, 0.196, 0.9235, 0.1794, 0.9279, 0.1369, 0.9166, 0.1248, 0.9045, 0.1439, 0.8935, 0.1483, 0.91, 0.1369, 0.9525, 0.1248, 0.9646, 0.1138, 0.9455, 0.1303, 0.9412, 0.1729, 0.9525, 0.185, 0.9646, 0.1659, 0.9756, 0.1615, 0.9591, 0.1615, 0.9591, 0.1659, 0.9756, 0.1439, 0.9756, 0.1483, 0.9591, 0.1794, 0.9279, 0.196, 0.9235, 0.196, 0.9455, 0.1795, 0.9411, 0.1614, 0.91, 0.1659, 0.8935, 0.185, 0.9045, 0.1729, 0.9165, 0.1303, 0.9412, 0.1138, 0.9455, 0.1138, 0.9235, 0.1303, 0.928, 0.1303, 0.928, 0.1138, 0.9235, 0.1248, 0.9045, 0.1369, 0.9166, 0.6364, 0.6021, 0.6712, 0.6127, 0.654, 0.642, 0.6295, 0.6153, 0.5792, 0.6045, 0.544, 0.6131, 0.5435, 0.5791, 0.5784, 0.5896, 0.5982, 0.5681, 0.5899, 0.5323, 0.6241, 0.5321, 0.6135, 0.5674, 0.6355, 0.587, 0.6712, 0.5786, 0.6712, 0.6127, 0.6364, 0.6021, 0.5876, 0.6169, 0.5615, 0.6421, 0.544, 0.6131, 0.5792, 0.6045, 0.5853, 0.5763, 0.5604, 0.5495, 0.5899, 0.5323, 0.5982, 0.5681, 0.6272, 0.5743, 0.6539, 0.5491, 0.6712, 0.5786, 0.6355, 0.587, 0.6015, 0.623, 0.5911, 0.6583, 0.5615, 0.6421, 0.5876, 0.6169, 0.6295, 0.6153, 0.654, 0.642, 0.6245, 0.6584, 0.6168, 0.6231, 0.5784, 0.5896, 0.5435, 0.5791, 0.5604, 0.5495, 0.5853, 0.5763, 0.6135, 0.5674, 0.6241, 0.5321, 0.6539, 0.5491, 0.6272, 0.5743, 0.6168, 0.6231, 0.6245, 0.6584, 0.5911, 0.6583, 0.6015, 0.623, 0.72, 0.5502, 0.7238, 0.5617, 0.7106, 0.5661, 0.7064, 0.5592, 0.7064, 0.5592, 0.7106, 0.5661, 0.6942, 0.5742, 0.7106, 0.5661, 0.7121, 0.5733, 0.6942, 0.5742, 0.7238, 0.5617, 0.7253, 0.5726, 0.7121, 0.5733, 0.7106, 0.5661, 0.7121, 0.5733, 0.7113, 0.5806, 0.6942, 0.5742, 0.7253, 0.5726, 0.7247, 0.5836, 0.7113, 0.5806, 0.7121, 0.5733, 0.7113, 0.5806, 0.7077, 0.5878, 0.6942, 0.5742, 0.7247, 0.5836, 0.7216, 0.5955, 0.7077, 0.5878, 0.7113, 0.5806, 0.7077, 0.5878, 0.7008, 0.5942, 0.6942, 0.5742, 0.7216, 0.5955, 0.7145, 0.6095, 0.7008, 0.5942, 0.7077, 0.5878, 0.69, 0.9132, 0.6977, 0.9197, 0.6849, 0.9345, 0.7048, 0.898, 0.7115, 0.9109, 0.6977, 0.9197, 0.69, 0.9132, 0.7115, 0.9109, 0.7152, 0.9226, 0.7018, 0.9267, 0.6977, 0.9197, 0.6977, 0.9197, 0.7018, 0.9267, 0.6849, 0.9345, 0.7152, 0.9226, 0.7165, 0.9336, 0.7033, 0.934, 0.7018, 0.9267, 0.7018, 0.9267, 0.7033, 0.934, 0.6849, 0.9345, 0.7165, 0.9336, 0.7159, 0.9447, 0.7022, 0.9414, 0.7033, 0.934, 0.7033, 0.934, 0.7022, 0.9414, 0.6849, 0.9345, 0.7247, 0.5836, 0.8183, 0.5852, 0.818, 0.5994, 0.7216, 0.5955, 0.7159, 0.9447, 0.7129, 0.9567, 0.6985, 0.9488, 0.7022, 0.9414, 0.7131, 0.5373, 0.816, 0.5282, 0.8172, 0.5426, 0.72, 0.5502, 0.7129, 0.9567, 0.8092, 0.9602, 0.8087, 0.9738, 0.7068, 0.9704, 0.7022, 0.9414, 0.6985, 0.9488, 0.6849, 0.9345, 0.72, 0.5502, 0.8172, 0.5426, 0.8179, 0.5568, 0.7238, 0.5617, 0.7129, 0.9567, 0.7068, 0.9704, 0.6911, 0.9557, 0.6985, 0.9488, 0.7159, 0.9447, 0.8095, 0.946, 0.8092, 0.9602, 0.7129, 0.9567, 0.7152, 0.9226, 0.8091, 0.9178, 0.8095, 0.9319, 0.7165, 0.9336, 0.6985, 0.9488, 0.6911, 0.9557, 0.6849, 0.9345, 0.7048, 0.898, 0.8073, 0.8892, 0.8084, 0.9036, 0.7115, 0.9109, 0.7238, 0.5617, 0.8179, 0.5568, 0.8183, 0.571, 0.7253, 0.5726, 0.7165, 0.9336, 0.8095, 0.9319, 0.8095, 0.946, 0.7159, 0.9447, 0.7253, 0.5726, 0.8183, 0.571, 0.8183, 0.5852, 0.7247, 0.5836, 0.6986, 0.5529, 0.7064, 0.5592, 0.6942, 0.5742, 0.7115, 0.9109, 0.8084, 0.9036, 0.8091, 0.9178, 0.7152, 0.9226, 0.7216, 0.5955, 0.818, 0.5994, 0.8175, 0.6132, 0.7145, 0.6095, 0.7131, 0.5373, 0.72, 0.5502, 0.7064, 0.5592, 0.6986, 0.5529, 0.2918, 0.9317, 0.2753, 0.9273, 0.2863, 0.9082, 0.2984, 0.9203, 0.3098, 0.9629, 0.3053, 0.9793, 0.2863, 0.9683, 0.2984, 0.9563, 0.3409, 0.9317, 0.3574, 0.9273, 0.3574, 0.9493, 0.3409, 0.9448, 0.3343, 0.9562, 0.3464, 0.9683, 0.3273, 0.9793, 0.323, 0.9628, 0.3343, 0.9203, 0.3464, 0.9082, 0.3574, 0.9273, 0.3409, 0.9317, 0.2984, 0.9203, 0.2863, 0.9082, 0.3054, 0.8972, 0.3098, 0.9137, 0.2984, 0.9563, 0.2863, 0.9683, 0.2753, 0.9493, 0.2918, 0.9449, 0.2918, 0.9449, 0.2753, 0.9493, 0.2753, 0.9273, 0.2918, 0.9317, 0.323, 0.9628, 0.3273, 0.9793, 0.3053, 0.9793, 0.3098, 0.9629, 0.3409, 0.9448, 0.3574, 0.9493, 0.3464, 0.9683, 0.3343, 0.9562, 0.3098, 0.9137, 0.3054, 0.8972, 0.3274, 0.8972, 0.3229, 0.9137, 0.3229, 0.9137, 0.3274, 0.8972, 0.3464, 0.9082, 0.3343, 0.9203, 0.4662, 0.7122, 0.4773, 0.6775, 0.5065, 0.6949, 0.4794, 0.7194, 0.4691, 0.7698, 0.4771, 0.8052, 0.4431, 0.8049, 0.4542, 0.7703, 0.433, 0.7499, 0.3972, 0.7579, 0.3972, 0.724, 0.4325, 0.7344, 0.4513, 0.7127, 0.4433, 0.6773, 0.4773, 0.6775, 0.4662, 0.7122, 0.4815, 0.7617, 0.5065, 0.7881, 0.4771, 0.8052, 0.4691, 0.7698, 0.441, 0.763, 0.4139, 0.7875, 0.3972, 0.7579, 0.433, 0.7499, 0.4389, 0.7208, 0.4139, 0.6944, 0.4433, 0.6773, 0.4513, 0.7127, 0.4879, 0.748, 0.5232, 0.7585, 0.5065, 0.7881, 0.4815, 0.7617, 0.4794, 0.7194, 0.5065, 0.6949, 0.5232, 0.7245, 0.4874, 0.7325, 0.4542, 0.7703, 0.4431, 0.8049, 0.4139, 0.7875, 0.441, 0.763, 0.4325, 0.7344, 0.3972, 0.724, 0.4139, 0.6944, 0.4389, 0.7208, 0.4874, 0.7325, 0.5232, 0.7245, 0.5232, 0.7585, 0.4879, 0.748])
me_sphere_001.materials.append(mat_mine)
me_sphere_001.use_remesh_fix_poles = True
me_sphere_001.use_remesh_preserve_attributes = False
me_sphere_001.use_mirror_vertex_groups = False
me_sphere_001.update()

# ---- objects
ob_sphere = bpy.data.objects.new('Sphere', me_sphere_001)

# ---- transforms, parenting, visibility, modifiers, constraints
ob_sphere.location = (0.0, 0.0, 0.0)
ob_sphere.lineart.crease_threshold = 0.0
_m = ob_sphere.modifiers.new('Mirror', 'MIRROR')
_m.use_clip = True
_m = ob_sphere.modifiers.new('Auto Smooth', 'NODES')
_m.node_group = ng_auto_smooth
_gi = [s.identifier for s in ng_auto_smooth.interface.items_tree if s.item_type == 'SOCKET' and s.in_out == 'INPUT']
_m[_gi[1]] = 3.142  # Angle

# ---- collection membership
col_collection.objects.link(ob_sphere)

# ---- scene / render settings (as saved in the file)
scene.frame_start = 1; scene.frame_end = 250; scene.frame_set(1)
scene.render.engine = 'BLENDER_EEVEE_NEXT'
scene.cycles.use_denoising = False
scene.cycles.samples = 128
scene.cycles.sampling_pattern = 'TABULATED_SOBOL'
scene.cycles.use_adaptive_sampling = False
scene.cycles.use_light_tree = False
scene.view_settings.view_transform = 'Filmic'
bpy.context.view_layer.update()

# ---- added for rendering (the .blend has no active camera and no usable light): camera, sun
cam_auto = bpy.data.cameras.new('AutoCamera')
cam_auto.lens = 50.0
cam_auto.sensor_width = 36.0
cam_auto.clip_end = 1000.0
ob_auto_camera = bpy.data.objects.new('AutoCamera', cam_auto)
scene.collection.objects.link(ob_auto_camera)
ob_auto_camera.location = (2.87656, -4.47314, 2.89172)
ob_auto_camera.rotation_euler = (1.09748, -7.21219e-08, 0.694738)
scene.camera = ob_auto_camera
light_auto_sun = bpy.data.lights.new('AutoSun', 'SUN')
light_auto_sun.energy = 3.0
light_auto_sun.angle = 0.0523599
ob_auto_sun = bpy.data.objects.new('AutoSun', light_auto_sun)
scene.collection.objects.link(ob_auto_sun)
ob_auto_sun.rotation_euler = (0.872665, 0.174533, 0.523599)
bpy.context.view_layer.update()
